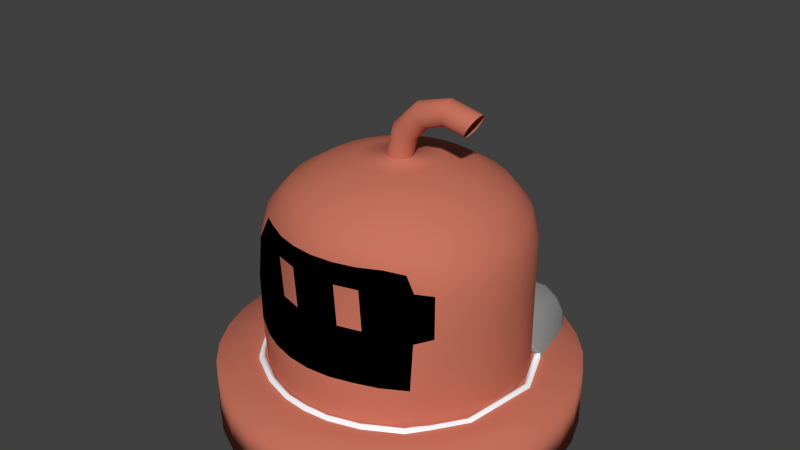 # Source: Tesla.blend  (saved by Blender 2.68.0; exported with 4.5.12 LTS)
import bpy
from mathutils import Matrix  # noqa: F401  (used for matrix-valued properties, if any)

bpy.ops.wm.read_factory_settings(use_empty=True)
scene = bpy.context.scene
scene.name = 'Scene'

# ---- collections
col_collection_1 = bpy.data.collections.new('Collection 1'); scene.collection.children.link(col_collection_1)
col_collection_3 = bpy.data.collections.new('Collection 3'); scene.collection.children.link(col_collection_3)

# ---- materials (node trees are filled in below, after node groups)
mat_material = bpy.data.materials.new('Material')
mat_material.alpha_threshold = 0.0
mat_material.use_transparent_shadow = False
mat_material.diffuse_color = (0.9519, 0.973, 1.0, 1.0)
mat_material.roughness = 0.5
mat_material.specular_intensity = 0.0
mat_material.line_color = (0.0, 0.0, 0.0, 1.0)
mat_material_001 = bpy.data.materials.new('Material.001')
mat_material_001.alpha_threshold = 0.0
mat_material_001.use_transparent_shadow = False
mat_material_001.diffuse_color = (0.2396, 0.2396, 0.2396, 1.0)
mat_material_001.roughness = 0.5
mat_material_001.specular_intensity = 1.0
mat_material_001.line_color = (0.0, 0.0, 0.0, 1.0)
mat_player1_003 = bpy.data.materials.new('Player1.003')
mat_player1_003.alpha_threshold = 0.0
mat_player1_003.use_transparent_shadow = False
mat_player1_003.diffuse_color = (0.5815, 0.1716, 0.1122, 1.0)
mat_player1_003.roughness = 0.5
mat_player1_003.specular_intensity = 0.3514
mat_player1_003.line_color = (0.0, 0.0, 0.0, 1.0)
mat_eye_inside = bpy.data.materials.new('Eye Inside')
mat_eye_inside.alpha_threshold = 0.0
mat_eye_inside.use_transparent_shadow = False
mat_eye_inside.diffuse_color = (0.0, 0.0, 0.0, 1.0)
mat_eye_inside.specular_color = (0.0, 0.0, 0.0)
mat_eye_inside.roughness = 0.5
mat_eye_inside.line_color = (0.0, 0.0, 0.0, 1.0)
mat_eye_outside = bpy.data.materials.new('Eye Outside')
mat_eye_outside.alpha_threshold = 0.0
mat_eye_outside.use_transparent_shadow = False
mat_eye_outside.diffuse_color = (1.0, 1.0, 1.0, 1.0)
mat_eye_outside.roughness = 0.5
mat_eye_outside.line_color = (0.0, 0.0, 0.0, 1.0)
mat_material_002 = bpy.data.materials.new('Material.002')
mat_material_002.alpha_threshold = 0.0
mat_material_002.use_transparent_shadow = False
mat_material_002.diffuse_color = (1.0, 0.7411, 0.0, 1.0)
mat_material_002.specular_color = (0.0, 1.0, 0.0)
mat_material_002.roughness = 0.5
mat_material_002.specular_intensity = 1.0
mat_material_002.line_color = (0.0, 0.0, 0.0, 1.0)

# ---- material node trees

# ---- world
world_world = bpy.data.worlds.new('World'); scene.world = world_world
world_world.color = (0.05088, 0.05088, 0.05088)
world_world.use_sun_shadow = False
world_world.sun_shadow_jitter_overblur = 0.0
world_world.cycles.sampling_method = 'MANUAL'
world_world.cycles.sample_map_resolution = 256

# ---- meshes
me_torus = bpy.data.meshes.new('Torus')
me_torus.from_pydata([(-1.442, 1.141, 1.769), (-1.426, 1.102, 1.873), (-1.386, 1.006, 1.916), (-1.346, 0.9102, 1.873), (-1.33, 0.8706, 1.769), (-1.346, 0.9102, 0.7196), (-1.386, 1.006, 0.6767), (-1.426, 1.102, 0.7196), (-1.68, 0.9824, 1.769), (-1.649, 0.9521, 1.873), (-1.576, 0.8789, 1.916), (-1.503, 0.8056, 1.873), (-1.472, 0.7753, 1.769), (-1.503, 0.7888, 0.7196), (-1.576, 0.862, 0.6767), (-1.649, 0.9352, 0.7196), (-1.838, 0.7449, 1.769), (-1.799, 0.7284, 1.873), (-1.703, 0.6888, 1.916), (-1.607, 0.6492, 1.873), (-1.568, 0.6328, 1.769), (-1.607, 0.6492, 1.042), (-1.984, 0.4629, 0.6767), (-2.08, 0.5026, 0.7196), (-1.894, 8.941e-08, 1.769), (-1.851, -8.941e-08, 1.873), (-1.748, -8.941e-08, 1.916), (-1.644, -8.941e-08, 1.873), (-1.601, -8.941e-08, 1.769), (-1.644, -0.01689, 0.7196), (-2.029, 0.0003917, 0.6767), (-2.132, 0.0003917, 0.7196), (0.0, 1.102, 1.042), (0.0, 1.006, 0.9994), (0.0, 0.9102, 1.042), (0.0, 0.8706, 1.769), (0.0, 0.9102, 1.873), (0.0, 1.006, 1.916), (0.0, 1.102, 1.873), (0.0, 1.141, 1.769), (-1.779, 0.4626, -2.162), (-1.874, 0.5022, -2.12), (-1.823, 4.154e-05, -2.162), (-1.927, 4.154e-05, -2.12), (-2.495, -0.0003883, -0.1506), (-2.392, -0.0003883, -0.1935), (-2.443, 0.5018, -0.1506), (-2.347, 0.4621, -0.1935), (-2.314, 0.0002582, -1.537), (-2.261, 0.5012, -1.537), (-2.166, 0.4616, -1.58), (-2.21, 0.0002582, -1.58), (-1.566, 0.4627, -2.361), (-1.635, 0.5023, -2.44), (-1.579, 0.0001462, -2.403), (-1.649, 0.0001462, -2.491), (-0.9529, 0.4625, -2.716), (-1.021, 0.5022, -2.796), (-0.9655, 1.312e-05, -2.759), (-1.036, 1.312e-05, -2.846), (-0.3978, 0.4626, -2.891), (-0.4661, 0.5022, -2.97), (-0.4105, 4.739e-05, -2.933), (-0.481, 4.739e-05, -3.02), (-0.0004585, 0.4621, -2.909), (-0.0002006, 0.5018, -3.014), (0.009559, -0.0004135, -2.95), (0.0003323, -0.0004135, -3.062)], [], [(0, 8, 9, 1), (1, 9, 10, 2), (2, 10, 11, 3), (3, 11, 12, 4), (4, 12, 13, 5), (5, 13, 14, 6), (6, 14, 15, 7), (7, 15, 8, 0), (8, 16, 17, 9), (9, 17, 18, 10), (10, 18, 19, 11), (11, 19, 20, 12), (12, 20, 21, 13), (13, 21, 22, 14), (14, 22, 23, 15), (15, 23, 16, 8), (16, 24, 25, 17), (17, 25, 26, 18), (18, 26, 27, 19), (19, 27, 28, 20), (20, 28, 29, 21), (21, 29, 30, 22), (51, 48, 43, 42), (23, 31, 24, 16), (2, 3, 36, 37), (1, 2, 37, 38), (6, 7, 32, 33), (5, 6, 33, 34), (0, 1, 38, 39), (4, 5, 34, 35), (7, 0, 39, 32), (3, 4, 35, 36), (42, 43, 55, 54), (48, 49, 41, 43), (49, 50, 40, 41), (50, 51, 42, 40), (30, 31, 44, 45), (31, 23, 46, 44), (23, 22, 47, 46), (22, 30, 45, 47), (45, 44, 48, 51), (44, 46, 49, 48), (46, 47, 50, 49), (47, 45, 51, 50), (55, 53, 57, 59), (41, 40, 52, 53), (43, 41, 53, 55), (40, 42, 54, 52), (58, 59, 63, 62), (52, 54, 58, 56), (54, 55, 59, 58), (53, 52, 56, 57), (60, 62, 66, 64), (57, 56, 60, 61), (59, 57, 61, 63), (56, 58, 62, 60), (64, 66, 67, 65), (62, 63, 67, 66), (61, 60, 64, 65), (63, 61, 65, 67)])
me_torus.polygons.foreach_set('use_smooth', [1, 1, 1, 1, 1, 1, 1, 1, 1, 1, 1, 1, 1, 1, 1, 1, 1, 1, 1, 1, 1, 1, 0, 1, 1, 1, 1, 1, 1, 1, 1, 1, 0, 1, 1, 1, 0, 1, 1, 1, 0, 1, 1, 1, 1, 1, 1, 1, 0, 1, 0, 1, 1, 1, 1, 1, 1, 0, 1, 1])
me_torus.polygons.foreach_set('material_index', [1, 1, 1, 1, 1, 0, 0, 1, 1, 1, 1, 1, 1, 0, 1, 1, 1, 1, 1, 1, 1, 0, 0, 1, 1, 1, 0, 0, 1, 1, 1, 1, 0, 0, 0, 0, 0, 0, 0, 0, 0, 0, 0, 0, 0, 0, 0, 0, 0, 0, 0, 0, 0, 0, 0, 0, 0, 0, 0, 0])
me_torus.materials.append(mat_material)
me_torus.materials.append(mat_material_001)
me_torus.use_remesh_preserve_volume = False
me_torus.use_remesh_preserve_attributes = False
me_torus.use_mirror_vertex_groups = False
me_torus.update()
me_cylinder = bpy.data.meshes.new('Cylinder')
me_cylinder.from_pydata([(-0.107, -0.009834, 3.006), (-0.107, 0.009993, 3.006), (-0.1033, 0.02948, 3.006), (-0.09614, 0.04796, 3.006), (-0.08569, 0.06481, 3.006), (-0.07232, 0.07946, 3.006), (-0.05649, 0.09139, 3.006), (-0.03874, 0.1002, 3.006), (-0.01966, 0.1056, 3.006), (8.011e-05, 0.1074, 3.006), (0.01982, 0.1056, 3.006), (0.03889, 0.1002, 3.006), (0.05663, 0.09131, 3.006), (0.07244, 0.07935, 3.006), (0.08579, 0.06469, 3.006), (0.09622, 0.04782, 3.006), (0.1034, 0.02933, 3.006), (0.107, 0.009835, 3.006), (0.107, -0.009992, 3.006), (0.1033, -0.02948, 3.006), (0.09614, -0.04796, 3.006), (0.08569, -0.06481, 3.006), (0.07233, -0.07945, 3.006), (0.05649, -0.09139, 3.006), (0.03874, -0.1002, 3.006), (0.01966, -0.1056, 3.006), (-7.918e-05, -0.1074, 3.006), (-0.01982, -0.1056, 3.006), (-0.03889, -0.1002, 3.006), (-0.05663, -0.09131, 3.006), (-0.07244, -0.07935, 3.006), (-0.08579, -0.06468, 3.006), (-0.09621, -0.04782, 3.006), (-0.1034, -0.02933, 3.006), (-0.0351, -0.003786, 3.407), (-0.03526, 0.01576, 3.406), (-0.0323, 0.03491, 3.402), (-0.02632, 0.05302, 3.395), (-0.01752, 0.06947, 3.386), (-0.006209, 0.0837, 3.375), (0.007234, 0.09523, 3.362), (0.02235, 0.1037, 3.348), (0.03862, 0.1087, 3.334), (0.0555, 0.1102, 3.319), (0.07241, 0.1081, 3.304), (0.08877, 0.1024, 3.29), (0.104, 0.09345, 3.277), (0.1177, 0.08142, 3.266), (0.1292, 0.06677, 3.257), (0.1383, 0.04999, 3.25), (0.1445, 0.03165, 3.246), (0.1478, 0.01238, 3.245), (0.148, -0.007163, 3.246), (0.145, -0.02632, 3.25), (0.139, -0.04443, 3.257), (0.1302, -0.06088, 3.266), (0.1189, -0.07511, 3.277), (0.1055, -0.08664, 3.29), (0.09036, -0.09507, 3.304), (0.07409, -0.1001, 3.319), (0.05721, -0.1016, 3.334), (0.0403, -0.09949, 3.348), (0.02394, -0.09384, 3.362), (0.008687, -0.08485, 3.375), (-0.004946, -0.07283, 3.386), (-0.01649, -0.05817, 3.395), (-0.02556, -0.04139, 3.402), (-0.03183, -0.02305, 3.406), (0.1582, 0.0133, 3.704), (0.1574, 0.03278, 3.702), (0.1584, 0.05176, 3.695), (0.1612, 0.06959, 3.683), (0.1657, 0.08566, 3.668), (0.1717, 0.09943, 3.648), (0.1791, 0.1104, 3.626), (0.1876, 0.1183, 3.602), (0.1968, 0.1227, 3.577), (0.2066, 0.1236, 3.551), (0.2165, 0.1208, 3.525), (0.2262, 0.1146, 3.501), (0.2354, 0.1051, 3.479), (0.2437, 0.09256, 3.46), (0.251, 0.07753, 3.444), (0.2568, 0.06047, 3.433), (0.2612, 0.04196, 3.426), (0.2638, 0.02263, 3.423), (0.2646, 0.003145, 3.426), (0.2636, -0.01584, 3.433), (0.2608, -0.03367, 3.444), (0.2563, -0.04974, 3.46), (0.2503, -0.0635, 3.479), (0.2429, -0.0745, 3.501), (0.2344, -0.08234, 3.525), (0.2251, -0.08677, 3.551), (0.2154, -0.08763, 3.577), (0.2055, -0.08489, 3.602), (0.1958, -0.07866, 3.626), (0.1866, -0.06913, 3.648), (0.1782, -0.05664, 3.668), (0.171, -0.0416, 3.683), (0.1651, -0.02454, 3.695), (0.1608, -0.00603, 3.702), (0.4222, 0.03663, 3.813), (0.4205, 0.05604, 3.81), (0.4188, 0.07478, 3.802), (0.4173, 0.09223, 3.789), (0.4159, 0.1078, 3.771), (0.4148, 0.1209, 3.749), (0.4138, 0.1312, 3.723), (0.4132, 0.1382, 3.695), (0.4129, 0.1418, 3.666), (0.4129, 0.1418, 3.636), (0.4132, 0.1382, 3.606), (0.4138, 0.1312, 3.578), (0.4148, 0.1209, 3.553), (0.4159, 0.1078, 3.531), (0.4173, 0.09223, 3.513), (0.4188, 0.07478, 3.499), (0.4205, 0.05604, 3.491), (0.4222, 0.03663, 3.488), (0.4239, 0.01722, 3.491), (0.4256, -0.00152, 3.499), (0.4271, -0.01897, 3.513), (0.4285, -0.03452, 3.531), (0.4296, -0.04765, 3.553), (0.4306, -0.05791, 3.578), (0.4312, -0.06495, 3.606), (0.4315, -0.06853, 3.636), (0.4315, -0.06853, 3.666), (0.4312, -0.06495, 3.695), (0.4306, -0.05791, 3.723), (0.4296, -0.04765, 3.749), (0.4285, -0.03452, 3.771), (0.4271, -0.01897, 3.789), (0.4256, -0.00152, 3.802), (0.4239, 0.01722, 3.81), (0.6862, 0.05996, 3.704), (0.6836, 0.07929, 3.702), (0.6793, 0.0978, 3.695), (0.6734, 0.1149, 3.683), (0.6662, 0.1299, 3.668), (0.6578, 0.1424, 3.648), (0.6486, 0.1519, 3.626), (0.6389, 0.1582, 3.602), (0.629, 0.1609, 3.577), (0.6193, 0.16, 3.551), (0.61, 0.1556, 3.525), (0.6015, 0.1478, 3.501), (0.5941, 0.1368, 3.479), (0.5881, 0.123, 3.46), (0.5836, 0.1069, 3.444), (0.5808, 0.0891, 3.433), (0.5798, 0.07012, 3.426), (0.5806, 0.05063, 3.423), (0.5832, 0.0313, 3.426), (0.5876, 0.0128, 3.433), (0.5934, -0.004267, 3.444), (0.6007, -0.0193, 3.46), (0.609, -0.03179, 3.479), (0.6182, -0.04132, 3.501), (0.6279, -0.04756, 3.525), (0.6378, -0.05029, 3.551), (0.6476, -0.04943, 3.577), (0.6568, -0.045, 3.602), (0.6653, -0.03716, 3.626), (0.6727, -0.02617, 3.648), (0.6787, -0.0124, 3.668), (0.6832, 0.003669, 3.683), (0.686, 0.0215, 3.695), (0.687, 0.04048, 3.702), (0.0, 1.487, -0.37), (0.0, 1.487, 0.37), (0.2733, 1.462, -0.37), (0.2733, 1.462, 0.37), (0.5372, 1.387, -0.37), (0.5372, 1.387, 0.37), (0.7829, 1.264, -0.37), (0.7829, 1.264, 0.37), (1.002, 1.099, -0.37), (1.002, 1.099, 0.37), (1.187, 0.8962, -0.37), (1.187, 0.8962, 0.37), (1.331, 0.6629, -0.37), (1.331, 0.6629, 0.37), (1.43, 0.407, -0.37), (1.43, 0.407, 0.37), (1.481, 0.1372, -0.37), (1.481, 0.1372, 0.37), (1.481, -0.1372, -0.37), (1.481, -0.1372, 0.37), (1.43, -0.407, -0.37), (1.43, -0.407, 0.37), (1.331, -0.6629, -0.37), (1.331, -0.6629, 0.37), (1.187, -0.8962, -0.37), (1.187, -0.8962, 0.37), (1.002, -1.099, -0.37), (1.002, -1.099, 0.37), (0.7829, -1.264, -0.37), (0.7829, -1.264, 0.37), (0.5372, -1.387, -0.37), (0.5372, -1.387, 0.37), (0.2733, -1.462, -0.37), (0.2733, -1.462, 0.37), (-8.392e-07, -1.487, -0.37), (-8.392e-07, -1.487, 0.37), (-0.2733, -1.462, -0.37), (-0.2733, -1.462, 0.37), (-0.5372, -1.387, -0.37), (-0.5372, -1.387, 0.37), (-0.7829, -1.264, -0.37), (-0.7829, -1.264, 0.37), (-1.002, -1.099, -0.37), (-1.002, -1.099, 0.37), (-1.187, -0.8962, -0.37), (-1.187, -0.8962, 0.37), (-1.331, -0.6629, -0.37), (-1.331, -0.6629, 0.37), (-1.43, -0.407, -0.37), (-1.43, -0.407, 0.37), (-1.481, -0.1372, -0.37), (-1.481, -0.1372, 0.37), (-1.481, 0.1372, -0.37), (-1.481, 0.1372, 0.37), (-1.43, 0.407, -0.37), (-1.43, 0.407, 0.37), (-1.331, 0.6629, -0.37), (-1.331, 0.6629, 0.37), (-1.187, 0.8962, -0.37), (-1.187, 0.8962, 0.37), (-1.002, 1.099, -0.37), (-1.002, 1.099, 0.37), (-0.7829, 1.264, -0.37), (-0.7829, 1.264, 0.37), (-0.5372, 1.387, -0.37), (-0.5372, 1.387, 0.37), (-0.2733, 1.462, -0.37), (-0.2733, 1.462, 0.37), (4.443e-08, 1.071, 0.37), (0.1967, 1.052, 0.37), (0.3868, 0.9984, 0.37), (0.5636, 0.9103, 0.37), (0.7213, 0.7913, 0.37), (0.8544, 0.6452, 0.37), (0.9584, 0.4773, 0.37), (1.03, 0.293, 0.37), (1.066, 0.09879, 0.37), (1.066, -0.09879, 0.37), (1.03, -0.293, 0.37), (0.9584, -0.4773, 0.37), (0.8544, -0.6452, 0.37), (0.7213, -0.7913, 0.37), (0.5636, -0.9103, 0.37), (0.3868, -0.9984, 0.37), (0.1967, -1.052, 0.37), (-5.597e-07, -1.071, 0.37), (-0.1967, -1.052, 0.37), (-0.3868, -0.9984, 0.37), (-0.5637, -0.9103, 0.37), (-0.7213, -0.7913, 0.37), (-0.8544, -0.6452, 0.37), (-0.9584, -0.4772, 0.37), (-1.03, -0.293, 0.37), (-1.066, -0.09879, 0.37), (-1.066, 0.09879, 0.37), (-1.03, 0.293, 0.37), (-0.9584, 0.4773, 0.37), (-0.8544, 0.6452, 0.37), (-0.7213, 0.7913, 0.37), (-0.5636, 0.9103, 0.37), (-0.3868, 0.9984, 0.37), (-0.1967, 1.052, 0.37), (4.443e-08, 1.071, 2.051), (0.1967, 1.052, 2.051), (0.3868, 0.9984, 2.051), (0.5636, 0.9103, 2.051), (0.7213, 0.7913, 2.051), (0.8544, 0.6452, 2.051), (0.9584, 0.4773, 2.051), (1.03, 0.293, 2.051), (1.066, 0.09879, 2.051), (1.066, -0.09879, 2.051), (1.03, -0.293, 2.051), (0.9584, -0.4773, 2.051), (0.8544, -0.6452, 2.051), (0.7213, -0.7123, 2.051), (0.5636, -0.8314, 2.051), (0.3868, -0.9194, 2.051), (0.1967, -0.9735, 2.051), (-5.597e-07, -0.9917, 2.051), (-0.1967, -0.9735, 2.051), (-0.3868, -0.9194, 2.051), (-0.5636, -0.8314, 2.051), (-0.7213, -0.7913, 2.051), (-0.8544, -0.6452, 2.051), (-0.9584, -0.4772, 2.051), (-1.03, -0.293, 2.051), (-1.066, -0.09879, 2.051), (-1.066, 0.09879, 2.051), (-1.03, 0.293, 2.051), (-0.9584, 0.4773, 2.051), (-0.8544, 0.6452, 2.051), (-0.7213, 0.7913, 2.051), (-0.5636, 0.9103, 2.051), (-0.3868, 0.9984, 2.051), (-0.1967, 1.052, 2.051), (-0.6244, -0.05739, 2.84), (-0.8594, -0.079, 2.625), (-1.01, -0.09287, 2.353), (-0.6243, 0.05832, 2.84), (-0.8593, 0.08027, 2.625), (-1.01, 0.09436, 2.353), (-0.603, 0.172, 2.84), (-0.8299, 0.2368, 2.625), (-0.9757, 0.2784, 2.353), (-0.5611, 0.2799, 2.84), (-0.7723, 0.3853, 2.625), (-0.9079, 0.4529, 2.353), (-0.5001, 0.3783, 2.84), (-0.6884, 0.5206, 2.625), (-0.8092, 0.612, 2.353), (-0.4221, 0.4637, 2.84), (-0.581, 0.6382, 2.625), (-0.683, 0.7503, 2.353), (-0.3297, 0.5334, 2.84), (-0.4538, 0.7341, 2.625), (-0.5335, 0.863, 2.353), (-0.2261, 0.5849, 2.84), (-0.3112, 0.805, 2.625), (-0.3658, 0.9463, 2.353), (-0.1148, 0.6165, 2.84), (-0.158, 0.8485, 2.625), (-0.1857, 0.9975, 2.353), (0.0004653, 0.6271, 2.84), (0.0006403, 0.8631, 2.625), (0.0007526, 1.015, 2.353), (0.1157, 0.6163, 2.84), (0.1592, 0.8482, 2.625), (0.1872, 0.9972, 2.353), (0.227, 0.5845, 2.84), (0.3124, 0.8045, 2.625), (0.3672, 0.9458, 2.353), (0.3305, 0.5329, 2.84), (0.4549, 0.7335, 2.625), (0.5348, 0.8622, 2.353), (0.4228, 0.4631, 2.84), (0.5819, 0.6374, 2.625), (0.6841, 0.7493, 2.353), (0.5007, 0.3775, 2.84), (0.6891, 0.5196, 2.625), (0.8101, 0.6108, 2.353), (0.5615, 0.2791, 2.84), (0.7729, 0.3841, 2.625), (0.9086, 0.4516, 2.353), (0.6032, 0.1712, 2.84), (0.8303, 0.2356, 2.625), (0.9761, 0.2769, 2.353), (0.6244, 0.05739, 2.84), (0.8594, 0.079, 2.625), (1.01, 0.09287, 2.353), (0.6243, -0.05832, 2.84), (0.8593, -0.08027, 2.625), (1.01, -0.09436, 2.353), (0.603, -0.172, 2.84), (0.8299, -0.2368, 2.625), (0.9757, -0.2784, 2.353), (0.5611, -0.2799, 2.84), (0.7723, -0.3853, 2.625), (0.9079, -0.4529, 2.353), (0.5001, -0.3783, 2.84), (0.6884, -0.5206, 2.625), (0.8092, -0.612, 2.353), (0.4221, -0.4637, 2.84), (0.581, -0.6382, 2.625), (0.683, -0.7503, 2.284), (0.3297, -0.5334, 2.84), (0.4538, -0.7341, 2.625), (0.5335, -0.8335, 2.321), (0.2261, -0.5849, 2.84), (0.3112, -0.805, 2.625), (0.3658, -0.9168, 2.321), (0.1148, -0.6165, 2.84), (0.158, -0.8485, 2.625), (0.1857, -0.9679, 2.321), (-0.0004645, -0.627, 2.84), (-0.0006395, -0.8631, 2.625), (-0.0007518, -0.985, 2.321), (-0.1157, -0.6163, 2.84), (-0.1592, -0.8482, 2.625), (-0.1872, -0.9676, 2.321), (-0.2269, -0.5845, 2.84), (-0.3124, -0.8045, 2.625), (-0.3672, -0.9163, 2.321), (-0.3305, -0.5329, 2.84), (-0.4549, -0.7335, 2.625), (-0.5348, -0.8327, 2.321), (-0.4228, -0.4631, 2.84), (-0.5819, -0.6374, 2.625), (-0.6681, -0.7493, 2.306), (-0.5007, -0.3775, 2.84), (-0.6891, -0.5196, 2.625), (-0.8101, -0.6108, 2.353), (-0.5615, -0.2791, 2.84), (-0.7729, -0.3841, 2.625), (-0.9086, -0.4516, 2.353), (-0.6032, -0.1712, 2.84), (-0.8303, -0.2356, 2.625), (-0.9761, -0.2769, 2.353), (-0.5637, -0.9103, 0.8968), (-0.7524, -0.7913, 0.9325), (0.3868, 0.9984, 0.9206), (0.5636, 0.9103, 0.9206), (-1.066, -0.09879, 0.9206), (-1.066, 0.09879, 0.9206), (1.03, 0.293, 0.9206), (1.066, 0.09879, 0.9206), (-0.7213, 0.7913, 0.9206), (-0.5636, 0.9103, 0.9206), (0.8544, -0.6452, 0.9206), (0.7529, -0.7913, 0.8878), (-5.597e-07, -1.071, 0.9206), (-0.1967, -1.052, 0.9206), (-0.8544, -0.6452, 0.9206), (-0.9584, -0.4772, 0.9206), (0.7213, 0.7913, 0.9206), (0.8544, 0.6452, 0.9206), (-1.025, 0.3014, 0.996), (-0.9584, 0.4773, 0.9206), (1.066, -0.09879, 0.9206), (1.03, -0.293, 0.9206), (-0.3868, 0.9984, 0.9206), (-0.1967, 1.052, 0.9206), (0.5636, -0.9103, 0.8967), (0.3868, -0.9984, 0.9206), (-0.3868, -0.9984, 0.9206), (0.1967, 1.052, 0.9206), (-1.03, -0.293, 0.9206), (0.9584, 0.4773, 0.9206), (-0.8544, 0.6452, 0.9206), (0.9584, -0.4773, 0.9206), (0.1967, -1.052, 0.9206), (4.443e-08, 1.071, 0.9206), (-0.5637, -0.8048, 1.513), (0.3868, 0.9984, 1.513), (-1.066, -0.09879, 1.513), (1.03, 0.293, 1.513), (-0.7213, 0.7913, 1.513), (0.8544, -0.6452, 1.513), (-5.597e-07, -0.9652, 1.513), (-0.8544, -0.6452, 1.513), (0.7213, 0.7913, 1.513), (-1.03, 0.293, 1.513), (1.066, -0.09879, 1.513), (-0.3868, 0.9984, 1.513), (0.5636, -0.8048, 1.513), (-0.3868, -0.8929, 1.513), (0.1967, 1.052, 1.513), (-1.03, -0.293, 1.513), (0.9584, 0.4773, 1.513), (-0.8544, 0.6452, 1.513), (0.9584, -0.4773, 1.513), (0.1967, -0.9469, 1.513), (4.443e-08, 1.071, 1.513), (-0.7601, -0.7913, 1.513), (0.5636, 0.9103, 1.513), (-1.066, 0.09879, 1.513), (1.066, 0.09879, 1.513), (-0.5636, 0.9103, 1.513), (0.7795, -0.7913, 1.513), (-0.1967, -0.9469, 1.513), (-0.9584, -0.4772, 1.513), (0.8544, 0.6452, 1.513), (-0.9584, 0.4773, 1.513), (1.03, -0.293, 1.513), (-0.1967, 1.052, 1.513), (0.3868, -0.8929, 1.513), (-0.3303, 0.03086, 2.977), (-0.319, 0.09103, 2.977), (-0.2969, 0.1481, 2.977), (-0.2646, 0.2001, 2.977), (-0.2233, 0.2453, 2.977), (-0.1744, 0.2822, 2.977), (-0.1196, 0.3094, 2.977), (-0.06072, 0.3262, 2.977), (0.0002464, 0.3318, 2.977), (0.0612, 0.3261, 2.977), (0.1201, 0.3093, 2.977), (0.1749, 0.2819, 2.977), (0.2237, 0.245, 2.977), (0.2649, 0.1997, 2.977), (0.2971, 0.1477, 2.977), (0.3192, 0.09055, 2.977), (0.3304, 0.03037, 2.977), (0.3303, -0.03086, 2.977), (0.319, -0.09103, 2.977), (0.2969, -0.1481, 2.977), (0.2646, -0.2001, 2.977), (0.2233, -0.2453, 2.977), (0.1744, -0.2822, 2.977), (0.1196, -0.3094, 2.977), (0.06072, -0.3262, 2.977), (-0.0002455, -0.3318, 2.977), (-0.0612, -0.3261, 2.977), (-0.1201, -0.3093, 2.977), (-0.1749, -0.2819, 2.977), (-0.2237, -0.245, 2.977), (-0.2649, -0.1997, 2.977), (-0.2971, -0.1477, 2.977), (-0.3192, -0.09055, 2.977), (-0.3304, -0.03037, 2.977), (4.244e-08, 1.089, 0.37), (0.2002, 1.071, 0.37), (0.3935, 1.016, 0.37), (0.5735, 0.9262, 0.37), (0.7339, 0.8051, 0.37), (0.8693, 0.6565, 0.37), (0.9752, 0.4856, 0.37), (1.048, 0.2981, 0.37), (1.085, 0.1005, 0.37), (1.085, -0.1005, 0.37), (1.048, -0.2981, 0.37), (0.9752, -0.4856, 0.37), (0.8693, -0.6565, 0.37), (0.7339, -0.8051, 0.37), (0.5735, -0.9262, 0.37), (0.3935, -1.016, 0.37), (0.2002, -1.071, 0.37), (-5.723e-07, -1.089, 0.37), (-0.2002, -1.071, 0.37), (-0.3935, -1.016, 0.37), (-0.5735, -0.9262, 0.37), (-0.7339, -0.8051, 0.37), (-0.8693, -0.6565, 0.37), (-0.9752, -0.4856, 0.37), (-1.048, -0.2981, 0.37), (-1.085, -0.1005, 0.37), (-1.085, 0.1005, 0.37), (-1.048, 0.2981, 0.37), (-0.9752, 0.4856, 0.37), (-0.8693, 0.6565, 0.37), (-0.7339, 0.8051, 0.37), (-0.5735, 0.9262, 0.37), (-0.3935, 1.016, 0.37), (-0.2002, 1.071, 0.37), (-0.7221, -0.7913, 0.3841), (0.5636, 0.9103, 0.3838), (-1.066, 0.09879, 0.3838), (1.066, 0.09879, 0.3838), (-0.5636, 0.9103, 0.3838), (0.7221, -0.7913, 0.383), (-0.1967, -1.052, 0.3838), (-0.9584, -0.4772, 0.3838), (0.8544, 0.6452, 0.3838), (-0.9584, 0.4773, 0.3838), (1.03, -0.293, 0.3838), (-0.1967, 1.052, 0.3838), (0.3868, -0.9984, 0.3838), (-0.5637, -0.9103, 0.3832), (0.3868, 0.9984, 0.3838), (-1.066, -0.09879, 0.3838), (1.03, 0.293, 0.3838), (-0.7213, 0.7913, 0.3838), (0.8544, -0.6452, 0.3838), (-5.597e-07, -1.071, 0.3838), (-0.8544, -0.6452, 0.3838), (0.7213, 0.7913, 0.3838), (-1.03, 0.293, 0.3838), (1.066, -0.09879, 0.3838), (-0.3868, 0.9984, 0.3838), (0.5636, -0.9103, 0.3832), (-0.3868, -0.9984, 0.3838), (0.1967, 1.052, 0.3838), (-1.03, -0.293, 0.3838), (0.9584, 0.4773, 0.3838), (-0.8544, 0.6452, 0.3838), (0.9584, -0.4773, 0.3838), (0.1967, -1.052, 0.3838), (4.443e-08, 1.071, 0.3838), (0.0859, 0.06469, 3.007), (0.09632, 0.04783, 3.007), (-0.03858, 0.1002, 3.007), (0.08581, -0.0648, 3.007), (0.07245, -0.07944, 3.007), (0.09625, -0.04795, 3.007), (0.05662, -0.09138, 3.007), (-0.1032, -0.02931, 3.007), (0.1071, -0.009985, 3.007), (0.0198, -0.1056, 3.007), (0.03902, 0.1002, 3.007), (0.01996, 0.1056, 3.007), (0.1071, 0.009841, 3.007), (6.792e-05, -0.1074, 3.007), (0.03887, -0.1002, 3.007), (0.1034, -0.02947, 3.007), (0.1035, 0.02933, 3.007), (-0.07215, 0.07947, 3.007), (0.0002224, 0.1075, 3.007), (0.07256, 0.07935, 3.007), (0.05675, 0.09131, 3.007), (-0.05633, 0.0914, 3.007), (-0.01951, 0.1056, 3.007), (-0.1068, -0.009818, 3.007), (-0.1068, 0.01001, 3.007), (-0.1031, 0.02949, 3.007), (-0.09596, 0.04798, 3.007), (-0.08552, 0.06483, 3.007), (-0.05646, -0.09129, 3.007), (-0.03873, -0.1001, 3.007), (-0.01967, -0.1056, 3.007), (-0.08561, -0.06467, 3.007), (-0.07227, -0.07933, 3.007), (-0.09603, -0.0478, 3.007)], [], [(602, 35, 36, 603), (603, 36, 37, 604), (604, 37, 38, 605), (605, 38, 39, 595), (595, 39, 40, 599), (599, 40, 41, 580), (580, 41, 42, 600), (600, 42, 43, 596), (596, 43, 44, 589), (589, 44, 45, 588), (588, 45, 46, 598), (598, 46, 47, 597), (597, 47, 48, 578), (578, 48, 49, 579), (579, 49, 50, 594), (594, 50, 51, 590), (590, 51, 52, 586), (586, 52, 53, 593), (593, 53, 54, 583), (583, 54, 55, 581), (581, 55, 56, 582), (582, 56, 57, 584), (584, 57, 58, 592), (592, 58, 59, 587), (587, 59, 60, 591), (591, 60, 61, 608), (608, 61, 62, 607), (607, 62, 63, 606), (606, 63, 64, 610), (610, 64, 65, 609), (609, 65, 66, 611), (611, 66, 67, 585), (601, 585, 67, 34), (34, 68, 69, 35), (35, 69, 70, 36), (36, 70, 71, 37), (37, 71, 72, 38), (38, 72, 73, 39), (39, 73, 74, 40), (40, 74, 75, 41), (41, 75, 76, 42), (42, 76, 77, 43), (43, 77, 78, 44), (44, 78, 79, 45), (45, 79, 80, 46), (46, 80, 81, 47), (47, 81, 82, 48), (48, 82, 83, 49), (49, 83, 84, 50), (50, 84, 85, 51), (51, 85, 86, 52), (52, 86, 87, 53), (53, 87, 88, 54), (54, 88, 89, 55), (55, 89, 90, 56), (56, 90, 91, 57), (57, 91, 92, 58), (58, 92, 93, 59), (59, 93, 94, 60), (60, 94, 95, 61), (61, 95, 96, 62), (62, 96, 97, 63), (63, 97, 98, 64), (64, 98, 99, 65), (65, 99, 100, 66), (66, 100, 101, 67), (67, 101, 68, 34), (68, 102, 103, 69), (69, 103, 104, 70), (70, 104, 105, 71), (71, 105, 106, 72), (72, 106, 107, 73), (73, 107, 108, 74), (74, 108, 109, 75), (75, 109, 110, 76), (76, 110, 111, 77), (77, 111, 112, 78), (78, 112, 113, 79), (79, 113, 114, 80), (80, 114, 115, 81), (81, 115, 116, 82), (82, 116, 117, 83), (83, 117, 118, 84), (84, 118, 119, 85), (85, 119, 120, 86), (86, 120, 121, 87), (87, 121, 122, 88), (88, 122, 123, 89), (89, 123, 124, 90), (90, 124, 125, 91), (91, 125, 126, 92), (92, 126, 127, 93), (93, 127, 128, 94), (94, 128, 129, 95), (95, 129, 130, 96), (96, 130, 131, 97), (97, 131, 132, 98), (98, 132, 133, 99), (99, 133, 134, 100), (100, 134, 135, 101), (101, 135, 102, 68), (102, 136, 137, 103), (103, 137, 138, 104), (104, 138, 139, 105), (105, 139, 140, 106), (106, 140, 141, 107), (107, 141, 142, 108), (108, 142, 143, 109), (109, 143, 144, 110), (110, 144, 145, 111), (111, 145, 146, 112), (112, 146, 147, 113), (113, 147, 148, 114), (114, 148, 149, 115), (115, 149, 150, 116), (116, 150, 151, 117), (117, 151, 152, 118), (118, 152, 153, 119), (119, 153, 154, 120), (120, 154, 155, 121), (121, 155, 156, 122), (122, 156, 157, 123), (123, 157, 158, 124), (124, 158, 159, 125), (125, 159, 160, 126), (126, 160, 161, 127), (127, 161, 162, 128), (128, 162, 163, 129), (129, 163, 164, 130), (130, 164, 165, 131), (131, 165, 166, 132), (132, 166, 167, 133), (133, 167, 168, 134), (134, 168, 169, 135), (135, 169, 136, 102), (170, 171, 173, 172), (172, 173, 175, 174), (174, 175, 177, 176), (176, 177, 179, 178), (178, 179, 181, 180), (180, 181, 183, 182), (182, 183, 185, 184), (184, 185, 187, 186), (186, 187, 189, 188), (188, 189, 191, 190), (190, 191, 193, 192), (192, 193, 195, 194), (194, 195, 197, 196), (196, 197, 199, 198), (198, 199, 201, 200), (200, 201, 203, 202), (202, 203, 205, 204), (204, 205, 207, 206), (206, 207, 209, 208), (208, 209, 211, 210), (210, 211, 213, 212), (212, 213, 215, 214), (214, 215, 217, 216), (216, 217, 219, 218), (218, 219, 221, 220), (220, 221, 223, 222), (222, 223, 225, 224), (224, 225, 227, 226), (226, 227, 229, 228), (228, 229, 231, 230), (230, 231, 233, 232), (232, 233, 235, 234), (511, 510, 238, 239), (236, 237, 171, 170), (234, 235, 237, 236), (170, 172, 174, 176, 178, 180, 182, 184, 186, 188, 190, 192, 194, 196, 198, 200, 202, 204, 206, 208, 210, 212, 214, 216, 218, 220, 222, 224, 226, 228, 230, 232, 234, 236), (512, 511, 239, 240), (513, 512, 240, 241), (514, 513, 241, 242), (515, 514, 242, 243), (516, 515, 243, 244), (517, 516, 244, 245), (518, 517, 245, 246), (519, 518, 246, 247), (520, 519, 247, 248), (521, 520, 248, 249), (522, 521, 249, 250), (523, 522, 250, 251), (524, 523, 251, 252), (525, 524, 252, 253), (526, 525, 253, 254), (527, 526, 254, 255), (528, 527, 255, 256), (529, 528, 256, 257), (530, 529, 257, 258), (531, 530, 258, 259), (532, 531, 259, 260), (533, 532, 260, 261), (534, 533, 261, 262), (535, 534, 262, 263), (536, 535, 263, 264), (537, 536, 264, 265), (538, 537, 265, 266), (539, 538, 266, 267), (540, 539, 267, 268), (541, 540, 268, 269), (542, 541, 269, 270), (543, 542, 270, 271), (510, 543, 271, 238), (463, 442, 292, 293), (464, 443, 274, 275), (465, 444, 297, 298), (466, 445, 279, 280), (467, 446, 302, 303), (468, 447, 284, 285), (469, 448, 289, 290), (470, 449, 294, 295), (471, 450, 276, 277), (472, 451, 299, 300), (473, 452, 281, 282), (474, 453, 304, 305), (475, 454, 286, 287), (442, 455, 291, 292), (443, 456, 273, 274), (444, 457, 296, 297), (445, 458, 278, 279), (446, 459, 301, 302), (447, 460, 283, 284), (448, 461, 288, 289), (449, 463, 293, 294), (450, 464, 275, 276), (451, 465, 298, 299), (452, 466, 280, 281), (453, 467, 303, 304), (454, 468, 285, 286), (455, 469, 290, 291), (456, 462, 272, 273), (457, 470, 295, 296), (458, 471, 277, 278), (459, 472, 300, 301), (460, 473, 282, 283), (462, 474, 305, 272), (461, 475, 287, 288), (297, 308, 311, 298), (307, 306, 309, 310), (308, 307, 310, 311), (509, 0, 1, 476), (310, 309, 312, 313), (311, 310, 313, 314), (299, 314, 317, 300), (477, 2, 3, 478), (313, 312, 315, 316), (314, 313, 316, 317), (316, 315, 318, 319), (317, 316, 319, 320), (302, 323, 326, 303), (478, 3, 4, 479), (479, 4, 5, 480), (319, 318, 321, 322), (320, 319, 322, 323), (301, 320, 323, 302), (323, 322, 325, 326), (300, 317, 320, 301), (480, 5, 6, 481), (322, 321, 324, 325), (481, 6, 7, 482), (325, 324, 327, 328), (326, 325, 328, 329), (303, 326, 329, 304), (304, 329, 332, 305), (482, 7, 8, 483), (328, 327, 330, 331), (329, 328, 331, 332), (331, 330, 333, 334), (332, 331, 334, 335), (483, 8, 9, 484), (484, 9, 10, 485), (334, 333, 336, 337), (335, 334, 337, 338), (272, 335, 338, 273), (338, 337, 340, 341), (273, 338, 341, 274), (485, 10, 11, 486), (337, 336, 339, 340), (486, 11, 12, 487), (340, 339, 342, 343), (341, 340, 343, 344), (274, 341, 344, 275), (275, 344, 347, 276), (487, 12, 13, 488), (343, 342, 345, 346), (344, 343, 346, 347), (488, 13, 14, 489), (346, 345, 348, 349), (347, 346, 349, 350), (276, 347, 350, 277), (489, 14, 15, 490), (349, 348, 351, 352), (350, 349, 352, 353), (277, 350, 353, 278), (353, 352, 355, 356), (278, 353, 356, 279), (490, 15, 16, 491), (352, 351, 354, 355), (491, 16, 17, 492), (355, 354, 357, 358), (356, 355, 358, 359), (279, 356, 359, 280), (280, 359, 362, 281), (492, 17, 18, 493), (358, 357, 360, 361), (359, 358, 361, 362), (493, 18, 19, 494), (361, 360, 363, 364), (362, 361, 364, 365), (281, 362, 365, 282), (494, 19, 20, 495), (364, 363, 366, 367), (365, 364, 367, 368), (282, 365, 368, 283), (367, 366, 369, 370), (368, 367, 370, 371), (283, 368, 371, 284), (495, 20, 21, 496), (496, 21, 22, 497), (370, 369, 372, 373), (371, 370, 373, 374), (284, 371, 374, 285), (285, 374, 377, 286), (497, 22, 23, 498), (373, 372, 375, 376), (374, 373, 376, 377), (498, 23, 24, 499), (376, 375, 378, 379), (377, 376, 379, 380), (286, 377, 380, 287), (499, 24, 25, 500), (379, 378, 381, 382), (380, 379, 382, 383), (382, 381, 384, 385), (383, 382, 385, 386), (288, 383, 386, 289), (500, 25, 26, 501), (501, 26, 27, 502), (385, 384, 387, 388), (386, 385, 388, 389), (289, 386, 389, 290), (389, 388, 391, 392), (290, 389, 392, 291), (388, 387, 390, 391), (503, 28, 29, 504), (391, 390, 393, 394), (392, 391, 394, 395), (291, 392, 395, 292), (504, 29, 30, 505), (394, 393, 396, 397), (395, 394, 397, 398), (292, 395, 398, 293), (397, 396, 399, 400), (398, 397, 400, 401), (293, 398, 401, 294), (505, 30, 31, 506), (506, 31, 32, 507), (400, 399, 402, 403), (401, 400, 403, 404), (294, 401, 404, 295), (404, 403, 406, 407), (295, 404, 407, 296), (507, 32, 33, 508), (403, 402, 405, 406), (476, 1, 2, 477), (508, 33, 0, 509), (406, 405, 306, 307), (407, 406, 307, 308), (298, 311, 314, 299), (287, 380, 383, 288), (296, 407, 308, 297), (305, 332, 335, 272), (544, 557, 408, 409), (545, 558, 410, 411), (546, 559, 412, 413), (547, 560, 414, 415), (548, 561, 416, 417), (549, 562, 418, 419), (550, 563, 420, 421), (551, 564, 422, 423), (552, 565, 424, 425), (553, 566, 426, 427), (554, 567, 428, 429), (555, 568, 430, 431), (556, 569, 432, 433), (557, 570, 434, 408), (558, 571, 435, 410), (559, 572, 436, 412), (560, 573, 437, 414), (561, 574, 438, 416), (562, 575, 439, 418), (563, 576, 440, 420), (564, 544, 409, 422), (565, 545, 411, 424), (566, 546, 413, 426), (567, 547, 415, 428), (568, 548, 417, 430), (569, 549, 419, 432), (570, 550, 421, 434), (571, 577, 441, 435), (572, 551, 423, 436), (573, 552, 425, 437), (574, 553, 427, 438), (575, 554, 429, 439), (577, 555, 431, 441), (576, 556, 433, 440), (409, 408, 442, 463), (411, 410, 443, 464), (413, 412, 444, 465), (415, 414, 445, 466), (417, 416, 446, 467), (419, 418, 447, 468), (421, 420, 448, 469), (423, 422, 449, 470), (425, 424, 450, 471), (427, 426, 451, 472), (429, 428, 452, 473), (431, 430, 453, 474), (433, 432, 454, 475), (408, 434, 455, 442), (410, 435, 456, 443), (412, 436, 457, 444), (414, 437, 458, 445), (416, 438, 459, 446), (418, 439, 460, 447), (420, 440, 461, 448), (422, 409, 463, 449), (424, 411, 464, 450), (426, 413, 465, 451), (428, 415, 466, 452), (430, 417, 467, 453), (432, 419, 468, 454), (434, 421, 469, 455), (435, 441, 462, 456), (436, 423, 470, 457), (437, 425, 471, 458), (438, 427, 472, 459), (439, 429, 473, 460), (441, 431, 474, 462), (440, 433, 475, 461), (309, 476, 477, 312), (312, 477, 478, 315), (315, 478, 479, 318), (318, 479, 480, 321), (321, 480, 481, 324), (324, 481, 482, 327), (327, 482, 483, 330), (330, 483, 484, 333), (333, 484, 485, 336), (336, 485, 486, 339), (339, 486, 487, 342), (342, 487, 488, 345), (345, 488, 489, 348), (348, 489, 490, 351), (351, 490, 491, 354), (354, 491, 492, 357), (357, 492, 493, 360), (360, 493, 494, 363), (363, 494, 495, 366), (366, 495, 496, 369), (369, 496, 497, 372), (372, 497, 498, 375), (375, 498, 499, 378), (378, 499, 500, 381), (381, 500, 501, 384), (384, 501, 502, 387), (387, 502, 503, 390), (390, 503, 504, 393), (393, 504, 505, 396), (396, 505, 506, 399), (399, 506, 507, 402), (402, 507, 508, 405), (306, 509, 476, 309), (405, 508, 509, 306), (173, 171, 510, 511), (175, 173, 511, 512), (177, 175, 512, 513), (179, 177, 513, 514), (181, 179, 514, 515), (183, 181, 515, 516), (185, 183, 516, 517), (187, 185, 517, 518), (189, 187, 518, 519), (191, 189, 519, 520), (193, 191, 520, 521), (195, 193, 521, 522), (197, 195, 522, 523), (199, 197, 523, 524), (201, 199, 524, 525), (203, 201, 525, 526), (205, 203, 526, 527), (207, 205, 527, 528), (209, 207, 528, 529), (211, 209, 529, 530), (213, 211, 530, 531), (215, 213, 531, 532), (217, 215, 532, 533), (219, 217, 533, 534), (221, 219, 534, 535), (223, 221, 535, 536), (225, 223, 536, 537), (227, 225, 537, 538), (229, 227, 538, 539), (231, 229, 539, 540), (233, 231, 540, 541), (235, 233, 541, 542), (237, 235, 542, 543), (171, 237, 543, 510), (259, 258, 557, 544), (241, 240, 558, 545), (264, 263, 559, 546), (246, 245, 560, 547), (269, 268, 561, 548), (251, 250, 562, 549), (256, 255, 563, 550), (261, 260, 564, 551), (243, 242, 565, 552), (266, 265, 566, 553), (248, 247, 567, 554), (271, 270, 568, 555), (253, 252, 569, 556), (258, 257, 570, 557), (240, 239, 571, 558), (263, 262, 572, 559), (245, 244, 573, 560), (268, 267, 574, 561), (250, 249, 575, 562), (255, 254, 576, 563), (260, 259, 544, 564), (242, 241, 545, 565), (265, 264, 546, 566), (247, 246, 547, 567), (270, 269, 548, 568), (252, 251, 549, 569), (257, 256, 550, 570), (239, 238, 577, 571), (262, 261, 551, 572), (244, 243, 552, 573), (267, 266, 553, 574), (249, 248, 554, 575), (238, 271, 555, 577), (254, 253, 556, 576), (502, 27, 28, 503), (601, 34, 35, 602), (1, 602, 603, 2), (2, 603, 604, 3), (3, 604, 605, 4), (4, 605, 595, 5), (5, 595, 599, 6), (6, 599, 580, 7), (7, 580, 600, 8), (8, 600, 596, 9), (9, 596, 589, 10), (10, 589, 588, 11), (11, 588, 598, 12), (12, 598, 597, 13), (13, 597, 578, 14), (14, 578, 579, 15), (15, 579, 594, 16), (16, 594, 590, 17), (17, 590, 586, 18), (18, 586, 593, 19), (19, 593, 583, 20), (20, 583, 581, 21), (21, 581, 582, 22), (22, 582, 584, 23), (23, 584, 592, 24), (24, 592, 587, 25), (25, 587, 591, 26), (26, 591, 608, 27), (27, 608, 607, 28), (28, 607, 606, 29), (29, 606, 610, 30), (30, 610, 609, 31), (31, 609, 611, 32), (32, 611, 585, 33), (0, 33, 585, 601), (0, 601, 602, 1)])
me_cylinder.polygons.foreach_set('use_smooth', [True] * 579)
me_cylinder.polygons.foreach_set('material_index', [0, 0, 0, 0, 0, 0, 0, 0, 0, 0, 0, 0, 0, 0, 0, 0, 0, 0, 0, 0, 0, 0, 0, 0, 0, 0, 0, 0, 0, 0, 0, 0, 0, 0, 0, 0, 0, 0, 0, 0, 0, 0, 0, 0, 0, 0, 0, 0, 0, 0, 0, 0, 0, 0, 0, 0, 0, 0, 0, 0, 0, 0, 0, 0, 0, 0, 0, 0, 0, 0, 0, 0, 0, 0, 0, 0, 0, 0, 0, 0, 0, 0, 0, 0, 0, 0, 0, 0, 0, 0, 0, 0, 0, 0, 0, 0, 0, 0, 0, 0, 0, 0, 0, 0, 0, 0, 0, 0, 0, 0, 0, 0, 0, 0, 0, 0, 0, 0, 0, 0, 0, 0, 0, 0, 0, 0, 0, 0, 0, 0, 0, 0, 0, 0, 0, 0, 0, 0, 0, 0, 0, 0, 0, 0, 0, 0, 0, 0, 0, 0, 0, 0, 0, 0, 0, 0, 0, 0, 0, 0, 0, 0, 0, 0, 0, 0, 0, 0, 0, 0, 0, 0, 0, 0, 0, 0, 0, 0, 0, 0, 0, 0, 0, 0, 0, 0, 0, 0, 0, 0, 0, 0, 0, 0, 0, 0, 0, 0, 0, 0, 0, 0, 0, 0, 1, 0, 0, 0, 0, 1, 1, 0, 0, 0, 0, 0, 1, 1, 0, 0, 0, 0, 0, 1, 1, 0, 0, 0, 0, 1, 0, 0, 0, 0, 0, 0, 0, 0, 0, 0, 0, 0, 0, 0, 0, 0, 0, 0, 0, 0, 0, 0, 0, 0, 0, 0, 0, 0, 0, 0, 0, 0, 0, 0, 0, 0, 0, 0, 0, 0, 0, 0, 0, 0, 0, 0, 0, 0, 0, 0, 0, 0, 0, 0, 0, 0, 0, 0, 0, 0, 0, 0, 0, 0, 0, 0, 0, 0, 0, 0, 0, 0, 0, 0, 0, 0, 0, 0, 0, 0, 0, 0, 0, 0, 0, 0, 0, 0, 0, 0, 0, 0, 0, 1, 0, 0, 0, 0, 0, 0, 1, 0, 0, 0, 0, 0, 1, 0, 0, 0, 0, 1, 0, 1, 0, 0, 0, 0, 1, 0, 0, 0, 1, 0, 0, 0, 0, 0, 0, 0, 0, 0, 0, 0, 0, 0, 0, 0, 0, 0, 1, 0, 0, 0, 0, 0, 0, 0, 0, 0, 0, 0, 0, 0, 0, 0, 0, 0, 0, 0, 0, 0, 0, 0, 0, 0, 0, 0, 0, 0, 0, 0, 0, 0, 0, 0, 0, 1, 0, 0, 0, 0, 0, 1, 0, 0, 0, 0, 0, 1, 1, 0, 0, 0, 0, 0, 1, 0, 0, 0, 0, 0, 1, 1, 0, 0, 0, 0, 0, 0, 1, 0, 0, 0, 0, 0, 0, 0, 0, 0, 0, 0, 0, 0, 0, 0, 0, 0, 0, 0, 0, 0, 0, 0, 0, 0, 0, 0, 0, 0, 0, 0, 0, 0, 0, 0, 0, 0, 0, 0, 0, 0, 0, 0, 0, 0, 0, 0, 0, 0, 0, 0, 0, 0, 0, 0, 0, 0, 0, 0, 0, 0, 0, 0, 0, 0, 0, 0, 0, 0, 0, 0, 0, 0, 0, 0, 0, 0, 0, 0, 0, 0, 0, 0, 0, 0, 0, 0, 0, 0, 0, 0, 0, 0, 0, 0, 0, 0, 0, 0, 0, 0, 0, 0, 0, 0, 0, 0, 0, 0, 0, 0, 0, 0, 0, 0, 0, 0, 0, 0, 0, 0, 0, 0, 0, 0, 0, 0, 0, 0, 0, 0, 0, 0, 0, 0, 0, 0, 0])
me_cylinder.materials.append(mat_player1_003)
me_cylinder.materials.append(mat_eye_inside)
me_cylinder.use_remesh_preserve_volume = False
me_cylinder.use_remesh_preserve_attributes = False
me_cylinder.use_mirror_vertex_groups = False
me_cylinder.update()
me_sphere_005 = bpy.data.meshes.new('Sphere.005')
me_sphere_005.from_pydata([(-0.5878, 0.0, 0.809), (-0.9511, 0.0, 0.309), (-0.9511, 0.0, -0.309), (-0.5878, 0.0, -0.809), (-0.537, 0.2391, 0.809), (-0.8688, 0.3868, 0.309), (-0.8688, 0.3868, -0.309), (-0.537, 0.2391, -0.809), (-0.3933, 0.4368, 0.809), (-0.6364, 0.7068, 0.309), (-0.6364, 0.7068, -0.309), (-0.3933, 0.4368, -0.809), (-0.1816, 0.559, 0.809), (-0.2939, 0.9045, 0.309), (-0.2939, 0.9045, -0.309), (-0.1816, 0.559, -0.809), (0.06144, 0.5846, 0.809), (0.09941, 0.9458, 0.309), (0.09941, 0.9458, -0.309), (0.06144, 0.5846, -0.809), (0.2939, 0.509, 0.809), (0.4755, 0.8236, 0.309), (0.4755, 0.8236, -0.309), (0.2939, 0.509, -0.809), (0.4755, 0.3455, 0.809), (0.7694, 0.559, 0.309), (0.7694, 0.559, -0.309), (0.4755, 0.3455, -0.809), (0.5749, 0.1222, 0.809), (0.9303, 0.1977, 0.309), (0.9303, 0.1977, -0.309), (0.5749, 0.1222, -0.809), (8.742e-08, 0.0, -1.0), (0.5749, -0.1222, 0.809), (0.9303, -0.1977, 0.309), (0.9303, -0.1977, -0.309), (0.5749, -0.1222, -0.809), (0.4755, -0.3455, 0.809), (0.7694, -0.559, 0.309), (0.7694, -0.559, -0.309), (0.4755, -0.3455, -0.809), (0.2939, -0.509, 0.809), (0.4755, -0.8236, 0.309), (0.4755, -0.8236, -0.309), (0.2939, -0.509, -0.809), (0.06144, -0.5846, 0.809), (0.09941, -0.9458, 0.309), (0.09941, -0.9458, -0.309), (0.06144, -0.5846, -0.809), (-0.1816, -0.559, 0.809), (-0.2939, -0.9045, 0.309), (-0.2939, -0.9045, -0.309), (-0.1816, -0.559, -0.809), (2.893e-08, -6.497e-08, 1.0), (-0.3933, -0.4368, 0.809), (-0.6364, -0.7068, 0.309), (-0.6364, -0.7068, -0.309), (-0.3933, -0.4368, -0.809), (-0.537, -0.2391, 0.809), (-0.8688, -0.3868, 0.309), (-0.8688, -0.3868, -0.309), (-0.537, -0.2391, -0.809)], [], [(2, 1, 5, 6), (3, 2, 6, 7), (1, 0, 4, 5), (5, 4, 8, 9), (6, 5, 9, 10), (7, 6, 10, 11), (9, 8, 12, 13), (10, 9, 13, 14), (11, 10, 14, 15), (13, 12, 16, 17), (14, 13, 17, 18), (15, 14, 18, 19), (17, 16, 20, 21), (18, 17, 21, 22), (19, 18, 22, 23), (21, 20, 24, 25), (22, 21, 25, 26), (23, 22, 26, 27), (25, 24, 28, 29), (26, 25, 29, 30), (27, 26, 30, 31), (29, 28, 33, 34), (30, 29, 34, 35), (31, 30, 35, 36), (34, 33, 37, 38), (35, 34, 38, 39), (36, 35, 39, 40), (38, 37, 41, 42), (39, 38, 42, 43), (40, 39, 43, 44), (42, 41, 45, 46), (43, 42, 46, 47), (44, 43, 47, 48), (46, 45, 49, 50), (47, 46, 50, 51), (48, 47, 51, 52), (50, 49, 54, 55), (51, 50, 55, 56), (52, 51, 56, 57), (55, 54, 58, 59), (56, 55, 59, 60), (57, 56, 60, 61), (0, 53, 4), (32, 3, 7), (4, 53, 8), (32, 7, 11), (8, 53, 12), (32, 11, 15), (12, 53, 16), (32, 15, 19), (16, 53, 20), (32, 19, 23), (20, 53, 24), (32, 23, 27), (24, 53, 28), (32, 27, 31), (28, 53, 33), (32, 31, 36), (33, 53, 37), (32, 36, 40), (37, 53, 41), (32, 40, 44), (41, 53, 45), (32, 44, 48), (45, 53, 49), (32, 48, 52), (49, 53, 54), (32, 52, 57), (54, 53, 58), (32, 57, 61), (58, 53, 0), (32, 61, 3), (59, 58, 0, 1), (60, 59, 1, 2), (61, 60, 2, 3)])
me_sphere_005.polygons.foreach_set('use_smooth', [True] * 75)
me_sphere_005.polygons.foreach_set('material_index', [0, 0, 0, 0, 0, 0, 0, 0, 0, 0, 0, 0, 0, 0, 0, 0, 0, 0, 0, 0, 0, 0, 0, 0, 0, 0, 0, 0, 0, 0, 0, 0, 0, 0, 0, 0, 0, 0, 0, 0, 0, 0, 1, 0, 1, 0, 1, 0, 1, 0, 1, 0, 1, 0, 1, 0, 1, 0, 1, 0, 1, 0, 1, 0, 1, 0, 1, 0, 1, 0, 1, 0, 0, 0, 0])
me_sphere_005.materials.append(mat_eye_outside)
me_sphere_005.materials.append(mat_eye_inside)
me_sphere_005.use_remesh_preserve_volume = False
me_sphere_005.use_remesh_preserve_attributes = False
me_sphere_005.use_mirror_vertex_groups = False
me_sphere_005.update()
me_sphere_007 = bpy.data.meshes.new('Sphere.007')
me_sphere_007.from_pydata([(-0.5878, 0.0, 0.809), (-0.9511, 0.0, 0.309), (-0.9511, 0.0, -0.309), (-0.5878, 0.0, -0.809), (-0.537, 0.2391, 0.809), (-0.8688, 0.3868, 0.309), (-0.8688, 0.3868, -0.309), (-0.537, 0.2391, -0.809), (-0.3933, 0.4368, 0.809), (-0.6364, 0.7068, 0.309), (-0.6364, 0.7068, -0.309), (-0.3933, 0.4368, -0.809), (-0.1816, 0.559, 0.809), (-0.2939, 0.9045, 0.309), (-0.2939, 0.9045, -0.309), (-0.1816, 0.559, -0.809), (0.06144, 0.5846, 0.809), (0.09941, 0.9458, 0.309), (0.09941, 0.9458, -0.309), (0.06144, 0.5846, -0.809), (0.2939, 0.509, 0.809), (0.4755, 0.8236, 0.309), (0.4755, 0.8236, -0.309), (0.2939, 0.509, -0.809), (0.4755, 0.3455, 0.809), (0.7694, 0.559, 0.309), (0.7694, 0.559, -0.309), (0.4755, 0.3455, -0.809), (0.5749, 0.1222, 0.809), (0.9303, 0.1977, 0.309), (0.9303, 0.1977, -0.309), (0.5749, 0.1222, -0.809), (8.742e-08, 0.0, -1.0), (0.5749, -0.1222, 0.809), (0.9303, -0.1977, 0.309), (0.9303, -0.1977, -0.309), (0.5749, -0.1222, -0.809), (0.4755, -0.3455, 0.809), (0.7694, -0.559, 0.309), (0.7694, -0.559, -0.309), (0.4755, -0.3455, -0.809), (0.2939, -0.509, 0.809), (0.4755, -0.8236, 0.309), (0.4755, -0.8236, -0.309), (0.2939, -0.509, -0.809), (0.06144, -0.5846, 0.809), (0.09941, -0.9458, 0.309), (0.09941, -0.9458, -0.309), (0.06144, -0.5846, -0.809), (-0.1816, -0.559, 0.809), (-0.2939, -0.9045, 0.309), (-0.2939, -0.9045, -0.309), (-0.1816, -0.559, -0.809), (2.893e-08, -6.497e-08, 1.0), (-0.3933, -0.4368, 0.809), (-0.6364, -0.7068, 0.309), (-0.6364, -0.7068, -0.309), (-0.3933, -0.4368, -0.809), (-0.537, -0.2391, 0.809), (-0.8688, -0.3868, 0.309), (-0.8688, -0.3868, -0.309), (-0.537, -0.2391, -0.809)], [], [(2, 1, 5, 6), (3, 2, 6, 7), (1, 0, 4, 5), (5, 4, 8, 9), (6, 5, 9, 10), (7, 6, 10, 11), (9, 8, 12, 13), (10, 9, 13, 14), (11, 10, 14, 15), (13, 12, 16, 17), (14, 13, 17, 18), (15, 14, 18, 19), (17, 16, 20, 21), (18, 17, 21, 22), (19, 18, 22, 23), (21, 20, 24, 25), (22, 21, 25, 26), (23, 22, 26, 27), (25, 24, 28, 29), (26, 25, 29, 30), (27, 26, 30, 31), (29, 28, 33, 34), (30, 29, 34, 35), (31, 30, 35, 36), (34, 33, 37, 38), (35, 34, 38, 39), (36, 35, 39, 40), (38, 37, 41, 42), (39, 38, 42, 43), (40, 39, 43, 44), (42, 41, 45, 46), (43, 42, 46, 47), (44, 43, 47, 48), (46, 45, 49, 50), (47, 46, 50, 51), (48, 47, 51, 52), (50, 49, 54, 55), (51, 50, 55, 56), (52, 51, 56, 57), (55, 54, 58, 59), (56, 55, 59, 60), (57, 56, 60, 61), (0, 53, 4), (32, 3, 7), (4, 53, 8), (32, 7, 11), (8, 53, 12), (32, 11, 15), (12, 53, 16), (32, 15, 19), (16, 53, 20), (32, 19, 23), (20, 53, 24), (32, 23, 27), (24, 53, 28), (32, 27, 31), (28, 53, 33), (32, 31, 36), (33, 53, 37), (32, 36, 40), (37, 53, 41), (32, 40, 44), (41, 53, 45), (32, 44, 48), (45, 53, 49), (32, 48, 52), (49, 53, 54), (32, 52, 57), (54, 53, 58), (32, 57, 61), (59, 58, 0, 1), (60, 59, 1, 2), (61, 60, 2, 3), (58, 53, 0), (32, 61, 3)])
me_sphere_007.polygons.foreach_set('use_smooth', [True] * 75)
me_sphere_007.materials.append(mat_material_002)
me_sphere_007.use_remesh_preserve_volume = False
me_sphere_007.use_remesh_preserve_attributes = False
me_sphere_007.use_mirror_vertex_groups = False
me_sphere_007.update()
me_sphere_006 = bpy.data.meshes.new('Sphere.006')
me_sphere_006.from_pydata([(-0.5878, 0.0, 0.809), (-0.9511, 0.0, 0.309), (-0.9511, 0.0, -0.309), (-0.5878, 0.0, -0.809), (-0.537, 0.2391, 0.809), (-0.8688, 0.3868, 0.309), (-0.8688, 0.3868, -0.309), (-0.537, 0.2391, -0.809), (-0.3933, 0.4368, 0.809), (-0.6364, 0.7068, 0.309), (-0.6364, 0.7068, -0.309), (-0.3933, 0.4368, -0.809), (-0.1816, 0.559, 0.809), (-0.2939, 0.9045, 0.309), (-0.2939, 0.9045, -0.309), (-0.1816, 0.559, -0.809), (0.06144, 0.5846, 0.809), (0.09941, 0.9458, 0.309), (0.09941, 0.9458, -0.309), (0.06144, 0.5846, -0.809), (0.2939, 0.509, 0.809), (0.4755, 0.8236, 0.309), (0.4755, 0.8236, -0.309), (0.2939, 0.509, -0.809), (0.4755, 0.3455, 0.809), (0.7694, 0.559, 0.309), (0.7694, 0.559, -0.309), (0.4755, 0.3455, -0.809), (0.5749, 0.1222, 0.809), (0.9303, 0.1977, 0.309), (0.9303, 0.1977, -0.309), (0.5749, 0.1222, -0.809), (8.742e-08, 0.0, -1.0), (0.5749, -0.1222, 0.809), (0.9303, -0.1977, 0.309), (0.9303, -0.1977, -0.309), (0.5749, -0.1222, -0.809), (0.4755, -0.3455, 0.809), (0.7694, -0.559, 0.309), (0.7694, -0.559, -0.309), (0.4755, -0.3455, -0.809), (0.2939, -0.509, 0.809), (0.4755, -0.8236, 0.309), (0.4755, -0.8236, -0.309), (0.2939, -0.509, -0.809), (0.06144, -0.5846, 0.809), (0.09941, -0.9458, 0.309), (0.09941, -0.9458, -0.309), (0.06144, -0.5846, -0.809), (-0.1816, -0.559, 0.809), (-0.2939, -0.9045, 0.309), (-0.2939, -0.9045, -0.309), (-0.1816, -0.559, -0.809), (2.893e-08, -6.497e-08, 1.0), (-0.3933, -0.4368, 0.809), (-0.6364, -0.7068, 0.309), (-0.6364, -0.7068, -0.309), (-0.3933, -0.4368, -0.809), (-0.537, -0.2391, 0.809), (-0.8688, -0.3868, 0.309), (-0.8688, -0.3868, -0.309), (-0.537, -0.2391, -0.809)], [], [(2, 1, 5, 6), (3, 2, 6, 7), (1, 0, 4, 5), (5, 4, 8, 9), (6, 5, 9, 10), (7, 6, 10, 11), (9, 8, 12, 13), (10, 9, 13, 14), (11, 10, 14, 15), (13, 12, 16, 17), (14, 13, 17, 18), (15, 14, 18, 19), (17, 16, 20, 21), (18, 17, 21, 22), (19, 18, 22, 23), (21, 20, 24, 25), (22, 21, 25, 26), (23, 22, 26, 27), (25, 24, 28, 29), (26, 25, 29, 30), (27, 26, 30, 31), (29, 28, 33, 34), (30, 29, 34, 35), (31, 30, 35, 36), (34, 33, 37, 38), (35, 34, 38, 39), (36, 35, 39, 40), (38, 37, 41, 42), (39, 38, 42, 43), (40, 39, 43, 44), (42, 41, 45, 46), (43, 42, 46, 47), (44, 43, 47, 48), (46, 45, 49, 50), (47, 46, 50, 51), (48, 47, 51, 52), (50, 49, 54, 55), (51, 50, 55, 56), (52, 51, 56, 57), (55, 54, 58, 59), (56, 55, 59, 60), (57, 56, 60, 61), (0, 53, 4), (32, 3, 7), (4, 53, 8), (32, 7, 11), (8, 53, 12), (32, 11, 15), (12, 53, 16), (32, 15, 19), (16, 53, 20), (32, 19, 23), (20, 53, 24), (32, 23, 27), (24, 53, 28), (32, 27, 31), (28, 53, 33), (32, 31, 36), (33, 53, 37), (32, 36, 40), (37, 53, 41), (32, 40, 44), (41, 53, 45), (32, 44, 48), (45, 53, 49), (32, 48, 52), (49, 53, 54), (32, 52, 57), (54, 53, 58), (32, 57, 61), (58, 53, 0), (32, 61, 3), (59, 58, 0, 1), (60, 59, 1, 2), (61, 60, 2, 3)])
me_sphere_006.polygons.foreach_set('use_smooth', [True] * 75)
me_sphere_006.polygons.foreach_set('material_index', [0, 0, 0, 0, 0, 0, 0, 0, 0, 0, 0, 0, 0, 0, 0, 0, 0, 0, 0, 0, 0, 0, 0, 0, 0, 0, 0, 0, 0, 0, 0, 0, 0, 0, 0, 0, 0, 0, 0, 0, 0, 0, 1, 0, 1, 0, 1, 0, 1, 0, 1, 0, 1, 0, 1, 0, 1, 0, 1, 0, 1, 0, 1, 0, 1, 0, 1, 0, 1, 0, 1, 0, 0, 0, 0])
me_sphere_006.materials.append(mat_eye_outside)
me_sphere_006.materials.append(mat_eye_inside)
me_sphere_006.use_remesh_preserve_volume = False
me_sphere_006.use_remesh_preserve_attributes = False
me_sphere_006.use_mirror_vertex_groups = False
me_sphere_006.update()
arm_armature = bpy.data.armatures.new('Armature')  # bones are not reproduced

# ---- objects
ob_armature = bpy.data.objects.new('Armature', arm_armature)
ob_goggles = bpy.data.objects.new('Goggles', me_torus)
ob_base = bpy.data.objects.new('Base', me_cylinder)
ob_eyes = bpy.data.objects.new('Eyes', me_sphere_005)
ob_bulb = bpy.data.objects.new('Bulb', me_sphere_007)
ob_sphere_000 = bpy.data.objects.new('Sphere.000', me_sphere_006)

# ---- transforms, parenting, visibility, modifiers, constraints
ob_armature.location = (0.0, 0.0, 0.0)
ob_armature.show_in_front = True
ob_armature.lineart.crease_threshold = 0.0
ob_goggles.parent = ob_armature
ob_goggles.matrix_parent_inverse = Matrix(((-1.0, 3.042e-09, -9.807e-05, 9.49e-05), (-3.042e-09, -1.0, -2.983e-13, 2.886e-13), (-9.807e-05, 2.983e-13, 1.0, -0.9677), (0.0, 0.0, 0.0, 1.0)))
ob_goggles.location = (0.0, -0.2754, 1.017)
ob_goggles.rotation_euler = (1.571, 0.0, 0.0)
ob_goggles.scale = (0.4627, 0.4627, 0.4627)
ob_goggles.lineart.crease_threshold = 0.0
_m = ob_goggles.modifiers.new('Mirror', 'MIRROR')
_m.use_axis = (True, True, False)
ob_base.location = (0.0, 0.0, 0.0)
ob_base.scale = (1.0, 1.0, 0.6531)
ob_base.lineart.crease_threshold = 0.0
_vg = ob_base.vertex_groups.new(name='Base')
for _i, _w in zip([0, 1, 2, 3, 4, 5, 6, 7, 8, 9, 10, 11, 12, 13, 14, 15, 16, 17, 18, 19, 20, 21, 22, 23, 24, 25, 26, 27, 28, 29, 30, 31, 32, 33, 36, 37, 38, 39, 40, 41, 42, 43, 44, 45, 46, 47, 48, 49, 50, 51, 52, 53, 54, 69, 70, 71, 72, 73, 74, 75, 76, 77, 78, 79, 80, 81, 82, 83, 84, 85, 86, 87, 98, 99, 100, 102, 103, 104, 105, 106, 107, 108, 109, 110, 111, 112, 113, 114, 115, 116, 117, 118, 119, 120, 121, 122, 123, 124, 125, 126, 127, 128, 129, 130, 131, 132, 133, 134, 135, 136, 137, 138, 139, 140, 141, 142, 143, 144, 145, 146, 147, 148, 149, 150, 151, 152, 153, 154, 155, 156, 157, 158, 159, 160, 161, 162, 163, 164, 165, 166, 167, 168, 169, 170, 171, 172, 173, 174, 175, 176, 177, 178, 179, 180, 181, 182, 183, 184, 185, 186, 187, 188, 189, 190, 191, 192, 193, 194, 195, 196, 197, 198, 199, 200, 201, 202, 203, 204, 205, 206, 207, 208, 209, 210, 211, 212, 213, 214, 215, 216, 217, 218, 219, 220, 221, 222, 223, 224, 225, 226, 227, 228, 229, 230, 231, 232, 233, 234, 235, 236, 237, 238, 239, 240, 241, 242, 243, 244, 245, 246, 247, 248, 249, 250, 251, 252, 253, 254, 255, 256, 257, 258, 259, 260, 261, 262, 263, 264, 265, 266, 267, 268, 269, 270, 271, 272, 273, 274, 275, 276, 277, 278, 279, 280, 281, 282, 283, 284, 285, 286, 287, 288, 289, 290, 291, 292, 293, 294, 295, 296, 297, 298, 299, 300, 301, 302, 303, 304, 305, 306, 307, 308, 309, 310, 311, 312, 313, 314, 315, 316, 317, 318, 319, 320, 321, 322, 323, 324, 325, 326, 327, 328, 329, 330, 331, 332, 333, 334, 335, 336, 337, 338, 339, 340, 341, 342, 343, 344, 345, 346, 347, 348, 349, 350, 351, 352, 353, 354, 355, 356, 357, 358, 359, 360, 361, 362, 363, 364, 365, 366, 367, 368, 369, 370, 371, 372, 373, 374, 375, 376, 377, 378, 379, 380, 381, 382, 383, 384, 385, 386, 387, 388, 389, 390, 391, 392, 393, 394, 395, 396, 397, 398, 399, 400, 401, 402, 403, 404, 405, 406, 407, 408, 409, 410, 411, 412, 413, 414, 415, 416, 417, 418, 419, 420, 421, 422, 423, 424, 425, 426, 427, 428, 429, 430, 431, 432, 433, 434, 435, 436, 437, 438, 439, 440, 441, 442, 443, 444, 445, 446, 447, 448, 449, 450, 451, 452, 453, 454, 455, 456, 457, 458, 459, 460, 461, 462, 463, 464, 465, 466, 467, 468, 469, 470, 471, 472, 473, 474, 475, 476, 477, 478, 479, 480, 481, 482, 483, 484, 485, 486, 487, 488, 489, 490, 491, 492, 493, 494, 495, 496, 497, 498, 499, 500, 501, 502, 503, 504, 505, 506, 507, 508, 509, 510, 511, 512, 513, 514, 515, 516, 517, 518, 519, 520, 521, 522, 523, 524, 525, 526, 527, 528, 529, 530, 531, 532, 533, 534, 535, 536, 537, 538, 539, 540, 541, 542, 543, 544, 545, 546, 547, 548, 549, 550, 551, 552, 553, 554, 555, 556, 557, 558, 559, 560, 561, 562, 563, 564, 565, 566, 567, 568, 569, 570, 571, 572, 573, 574, 575, 576, 577, 578, 579, 580, 581, 582, 583, 584, 585, 586, 587, 588, 589, 590, 591, 592, 593, 594, 595, 596, 597, 598, 599, 600, 601, 602, 603, 604, 605, 606, 607, 608, 609, 610, 611], [0.005689, 0.007055, 0.008675, 0.01053, 0.0126, 0.01486, 0.01727, 0.01986, 0.02266, 0.02559, 0.02837, 0.03056, 0.03194, 0.03246, 0.03212, 0.03102, 0.02924, 0.0269, 0.02408, 0.02111, 0.01803, 0.01477, 0.01142, 0.008183, 0.005415, 0.003281, 0.001897, 0.001114, 0.0008495, 0.001002, 0.001532, 0.002395, 0.003577, 0.005089, 0.0, 0.0, 0.0, 0.0, 0.0, 0.0, 0.0, 0.0, 0.0, 0.0, 0.0, 0.0, 0.0, 0.0, 0.0, 0.0, 0.0, 0.0, 0.0, 0.0, 0.0, 0.0, 0.0, 0.0, 0.0, 0.0, 0.0, 0.0, 0.0, 0.0, 0.0, 0.0, 0.0, 0.0, 0.0, 0.0, 0.0, 0.0, 0.0, 0.0, 0.0, 0.0, 0.0, 0.0, 0.0, 0.0, 0.0, 0.0, 0.0, 0.0, 0.0, 0.0, 0.0, 0.0, 0.0, 0.0, 0.0, 0.0, 0.0, 0.0, 0.0, 0.0, 0.0, 0.0, 0.0, 0.0, 0.0, 0.0, 0.0, 0.0, 0.0, 0.0, 0.0, 0.0, 0.0, 0.0, 0.0, 0.0, 0.0, 0.0, 0.0, 0.0, 0.0, 0.0, 0.0, 0.0, 0.0, 0.0, 0.0, 0.0, 0.0, 0.0, 0.0, 0.0, 0.0, 0.0, 0.0, 0.0, 0.0, 0.0, 0.0, 0.0, 0.0, 0.0, 0.0, 0.0, 0.0, 0.0, 0.0, 7.38e-15, 4.329e-06, 3.63e-05, 4.251e-17, 5.085e-06, 2.091e-27, 0.0, 4.995e-19, 1.316e-08, 8.251e-15, 7.837e-17, 1.555e-14, 8.845e-35, 6.639e-27, 0.0, 2.068e-42, 9.832e-20, 0.0, 4.568e-13, 3.234e-11, 7.59e-26, 5.016e-05, 1.669e-40, 4.174e-06, 6.698e-40, 2.418e-05, 3.461e-14, 1.235e-17, 5.39e-09, 5.255e-35, 1.736e-06, 1.356e-16, 1.37e-19, 1.254e-11, 4.682e-06, 9.156e-14, 3.296e-11, 1.375e-14, 0.0, 7.553e-12, 2.276e-29, 1.333e-13, 5.67e-15, 4.121e-14, 5.173e-06, 9.971e-19, 1.777e-05, 5.397e-20, 1.171e-16, 2.736e-22, 3.374e-05, 5.961e-41, 1.825e-09, 2.576e-18, 9.281e-24, 8.384e-17, 9.574e-17, 3.49e-15, 2.113e-13, 0.0, 2.455e-08, 5.982e-17, 6.613e-08, 6.456e-10, 5.872e-06, 7.881e-06, 1.342e-08, 1.512e-07, 1.112e-07, 1.008e-09, 2.515e-10, 3.176e-11, 1.121e-12, 2.361e-15, 8.794e-15, 1.031e-12, 1.045e-11, 1.312e-08, 2.748e-13, 1e-07, 5.12e-06, 5.429e-07, 2.095e-09, 3.453e-06, 2.912e-08, 2.809e-11, 4.696e-07, 4.634e-07, 3.965e-06, 3.689e-29, 1.722e-19, 1.163e-23, 1.632e-20, 2.093e-18, 1.18e-08, 6.253e-06, 2.268e-05, 4.114e-06, 4.375e-08, 7.573e-06, 3.356e-05, 4.447e-06, 0.9637, 0.9633, 0.9608, 0.9577, 0.9551, 0.9537, 0.9537, 0.9551, 0.9571, 0.9588, 0.9591, 0.9574, 0.9537, 0.9465, 0.9354, 0.9261, 0.918, 0.9112, 0.9059, 0.9012, 0.9019, 0.9044, 0.9052, 0.9076, 0.9112, 0.9158, 0.921, 0.9264, 0.9319, 0.9377, 0.9436, 0.9496, 0.9555, 0.9607, 0.4797, 0.7276, 0.8449, 0.4907, 0.736, 0.8513, 0.5066, 0.7475, 0.8592, 0.5301, 0.7627, 0.8688, 0.5654, 0.7821, 0.88, 0.6201, 0.8045, 0.8922, 0.6574, 0.8247, 0.9041, 0.6837, 0.8412, 0.9145, 0.7026, 0.8535, 0.9227, 0.716, 0.8613, 0.9275, 0.7246, 0.8646, 0.9284, 0.7282, 0.864, 0.9263, 0.7269, 0.8603, 0.9225, 0.7206, 0.8544, 0.9182, 0.7085, 0.8467, 0.9138, 0.6886, 0.8376, 0.9098, 0.671, 0.8284, 0.9063, 0.6528, 0.8188, 0.903, 0.6315, 0.8081, 0.8991, 0.6041, 0.7955, 0.8941, 0.5662, 0.7812, 0.8876, 0.539, 0.7679, 0.88, 0.5186, 0.7563, 0.8878, 0.5025, 0.7457, 0.8662, 0.49, 0.7365, 0.8576, 0.4804, 0.729, 0.8502, 0.4733, 0.7231, 0.8442, 0.4682, 0.7187, 0.8397, 0.465, 0.7158, 0.8369, 0.4633, 0.7143, 0.8361, 0.4631, 0.7141, 0.8426, 0.4644, 0.7153, 0.8342, 0.4674, 0.7175, 0.8364, 0.4723, 0.7216, 0.84, 1.0, 1.0, 1.0, 1.0, 1.0, 1.0, 1.0, 1.121, 1.0, 1.0, 1.0, 1.0, 1.0, 1.0, 1.0, 1.0, 1.0, 1.0, 1.0, 1.0, 1.0, 1.0, 0.9741, 1.0, 1.0, 1.0, 1.0, 1.0, 1.0, 1.0, 1.0, 1.0, 1.0, 1.0, 0.02986, 0.9951, 1.005, 1.019, 1.0, 1.059, 1.012, 0.9909, 0.9957, 1.012, 1.045, 0.9996, 1.042, 0.9961, 0.9974, 0.9993, 1.008, 1.0, 1.059, 1.022, 0.9999, 0.9771, 0.9943, 1.009, 1.032, 1.0, 1.056, 1.003, 0.9942, 1.0, 1.012, 1.054, 0.9986, 1.032, 0.2326, 0.2412, 0.252, 0.2651, 0.2802, 0.2961, 0.3126, 0.3307, 0.3519, 0.3786, 0.3965, 0.4072, 0.4121, 0.4121, 0.4078, 0.4003, 0.3898, 0.3765, 0.3605, 0.3419, 0.3213, 0.2982, 0.2717, 0.2523, 0.2386, 0.229, 0.2225, 0.2183, 0.213, 0.215, 0.2159, 0.2179, 0.2212, 0.226, 6.23e-08, 3.93e-10, 9.851e-11, 1.335e-11, 8.35e-13, 1.176e-15, 3.658e-15, 1.819e-05, 2.049e-12, 2.843e-09, 4.983e-05, 8.71e-07, 1.516e-06, 6.905e-08, 1.703e-05, 2.248e-05, 1.311e-11, 2.092e-05, 4.296e-05, 1.015e-07, 1.64e-06, 2.333e-25, 9.449e-11, 1.196e-16, 8.575e-20, 3.522e-20, 1.926e-09, 5.869e-05, 7.005e-06, 1.265e-06, 6.07e-19, 0.0, 1.985e-17, 3.071e-09, 1.37e-29, 3.29e-10, 3.114e-07, 2.314e-11, 9.686e-22, 3.511e-06, 5.606e-11, 7.609e-27, 5.947e-15, 8.876e-05, 4.668e-14, 1.404e-27, 7.601e-16, 1.724e-05, 2.324e-09, 4.777e-16, 9.765e-13, 1.787e-22, 3.172e-05, 4.675e-12, 1.53e-21, 6.809e-12, 5.331e-05, 8.333e-08, 3.449e-29, 6.355e-20, 2.806e-06, 9.241e-09, 0.0, 1.684e-14, 1.867e-17, 1.759e-13, 1.113e-18, 7.246e-07, 0.01609, 0.01554, 0.009928, 0.007407, 0.005731, 0.009036, 0.004116, 0.002545, 0.01204, 0.00166, 0.01528, 0.01418, 0.01345, 0.0009487, 0.002731, 0.01056, 0.01465, 0.00743, 0.01279, 0.01625, 0.01599, 0.008637, 0.01133, 0.002845, 0.003527, 0.004338, 0.005266, 0.006301, 0.0005068, 0.0004247, 0.0005568, 0.001202, 0.0007718, 0.001791]): _vg.add([_i], _w, 'REPLACE')
_vg = ob_base.vertex_groups.new(name='antena_base')
for _i, _w in zip([0, 1, 2, 3, 4, 5, 6, 7, 8, 9, 10, 11, 12, 13, 14, 15, 16, 17, 18, 19, 20, 21, 22, 23, 24, 25, 26, 27, 28, 29, 30, 31, 32, 33, 34, 35, 36, 37, 38, 39, 40, 41, 42, 43, 44, 45, 46, 47, 48, 49, 50, 51, 52, 53, 54, 55, 56, 57, 58, 59, 60, 61, 62, 63, 64, 65, 66, 67, 68, 69, 70, 71, 72, 73, 74, 75, 76, 77, 78, 79, 80, 81, 82, 83, 84, 85, 86, 87, 88, 89, 90, 91, 92, 93, 94, 95, 96, 98, 99, 100, 101, 102, 103, 104, 105, 106, 107, 130, 131, 132, 133, 134, 135, 170, 171, 172, 173, 174, 175, 176, 177, 178, 179, 180, 181, 182, 183, 184, 185, 186, 187, 188, 189, 190, 191, 192, 193, 194, 195, 196, 197, 198, 199, 200, 201, 202, 203, 204, 205, 206, 207, 208, 209, 210, 211, 212, 213, 214, 215, 216, 217, 218, 219, 221, 223, 225, 227, 229, 231, 232, 233, 234, 235, 236, 237, 238, 239, 240, 241, 242, 243, 244, 245, 246, 247, 248, 249, 250, 251, 252, 253, 254, 255, 256, 257, 258, 259, 260, 261, 262, 263, 264, 265, 266, 267, 268, 269, 270, 271, 272, 273, 274, 275, 276, 277, 278, 279, 280, 281, 282, 283, 284, 285, 286, 287, 288, 289, 290, 291, 292, 293, 294, 295, 296, 297, 298, 299, 300, 301, 302, 303, 304, 305, 306, 307, 308, 309, 310, 311, 312, 313, 314, 315, 316, 317, 318, 319, 320, 321, 322, 323, 324, 325, 326, 327, 328, 329, 330, 331, 332, 333, 334, 335, 336, 337, 338, 339, 340, 341, 342, 343, 344, 345, 346, 347, 348, 349, 350, 351, 352, 353, 354, 355, 356, 357, 358, 359, 360, 361, 362, 363, 364, 365, 366, 367, 368, 369, 370, 371, 372, 373, 374, 375, 376, 377, 378, 379, 380, 381, 382, 383, 384, 385, 386, 387, 388, 389, 390, 391, 392, 393, 394, 395, 396, 397, 398, 399, 400, 401, 402, 403, 404, 405, 406, 407, 408, 409, 410, 411, 412, 413, 414, 415, 416, 417, 418, 419, 420, 421, 422, 423, 424, 425, 426, 427, 428, 429, 430, 431, 432, 433, 434, 435, 436, 437, 438, 439, 440, 441, 442, 443, 444, 445, 446, 447, 448, 449, 450, 451, 452, 453, 454, 455, 456, 457, 458, 459, 460, 461, 462, 463, 464, 465, 466, 467, 468, 469, 470, 471, 472, 473, 474, 475, 476, 477, 478, 479, 480, 481, 482, 483, 484, 485, 486, 487, 488, 489, 490, 491, 492, 493, 494, 495, 496, 497, 498, 499, 500, 501, 502, 503, 504, 505, 506, 507, 508, 509, 510, 511, 512, 513, 514, 515, 516, 517, 518, 519, 520, 521, 522, 523, 524, 525, 526, 527, 528, 529, 530, 531, 532, 533, 534, 535, 536, 537, 538, 539, 540, 541, 542, 543, 544, 545, 546, 547, 548, 549, 550, 551, 552, 553, 554, 555, 556, 557, 558, 559, 560, 561, 562, 563, 564, 565, 566, 567, 568, 569, 570, 571, 572, 573, 574, 575, 576, 577, 578, 579, 580, 581, 582, 583, 584, 585, 586, 587, 588, 589, 590, 591, 592, 593, 594, 595, 596, 597, 598, 599, 600, 601, 602, 603, 604, 605, 606, 607, 608, 609, 610, 611], [2.849e-15, 0.0, 2.582e-13, 4.47e-09, 7.375e-11, 5.928e-17, 0.0, 0.0, 4.546e-22, 0.0004914, 2.191e-07, 9.811e-17, 7.428e-11, 1.053e-12, 1.882e-08, 2.556e-07, 3.661e-06, 0.03877, 0.02557, 0.03312, 4.489e-29, 1.987e-40, 7.875e-29, 1.552e-13, 6.124e-13, 1.864e-10, 8.99e-09, 2.61e-14, 3.529e-20, 2.736e-19, 4.326e-25, 1.79e-35, 1.802e-40, 3.552e-27, 1.0, 1.0, 1.0, 1.0, 1.0, 1.0, 1.0, 1.0, 1.0, 1.0, 1.0, 1.0, 1.0, 1.0, 1.0, 1.0, 1.0, 1.0, 1.0, 1.0, 1.0, 1.0, 1.0, 1.0, 1.0, 1.0, 1.0, 1.0, 1.0, 1.0, 1.0, 1.0, 1.0, 1.0, 0.0003436, 0.00118, 0.0002355, 0.0, 0.0, 0.0, 0.0, 0.0, 0.01053, 0.02311, 0.00731, 6.695e-05, 2.803e-07, 1.912e-08, 1.17e-07, 3.469e-06, 8.261e-20, 8.281e-16, 2.27e-13, 6.154e-15, 6.525e-18, 1.489e-15, 1.047e-09, 5.267e-05, 0.01607, 0.05182, 0.04434, 0.0272, 0.008888, 4.747e-05, 0.0002306, 0.0002287, 0.000199, 0.008475, 0.008475, 0.008475, 0.008475, 0.008475, 0.008475, 7.507e-05, 0.0006533, 0.001147, 0.003552, 0.007316, 0.008443, 0.0, 0.0, 0.0, 0.0, 0.0, 0.0, 0.0, 0.0, 0.0, 0.0, 0.0, 0.0, 0.0, 0.0, 0.0, 0.0, 0.0, 1.523e-18, 3.809e-17, 1.053e-17, 3.827e-13, 6.585e-42, 4.384e-08, 0.0, 9.71e-05, 0.0, 2.661e-18, 0.0, 0.0, 0.0, 1.401e-45, 0.0, 1.545e-18, 0.0, 6.272e-07, 0.0, 4.846e-06, 0.0, 0.0, 1.544e-36, 0.0, 3.763e-31, 0.0, 1.293e-28, 0.0, 8.59e-31, 0.0, 0.0, 0.0, 8.59e-29, 8.087e-30, 2.229e-39, 0.0, 0.0, 0.0, 0.0, 0.0, 0.0, 0.0, 0.0, 0.0, 0.0, 0.0, 0.0, 0.0, 0.0, 0.0, 0.0, 0.0, 0.0, 0.0, 0.0, 0.0, 0.0, 0.0, 0.0, 0.0, 0.0, 0.0, 0.0, 0.0, 0.0, 0.0, 0.0, 1.261e-44, 1.962e-44, 0.0, 1.302e-39, 0.0, 6.497e-17, 8.889e-20, 0.0, 0.0, 0.0, 0.0, 0.0, 0.004864, 1.247e-17, 1.472e-08, 6.612e-19, 1.572e-22, 0.0, 0.0, 0.0, 0.0, 1.331e-43, 2.971e-43, 0.0, 3.372e-40, 1.305e-36, 1.866e-30, 4.51e-41, 0.0, 0.0, 0.0, 0.0, 0.0, 0.0, 0.0, 0.0, 0.0, 0.0, 0.0, 0.0, 0.0, 0.0, 0.0, 7.89e-38, 7.429e-18, 0.02593, 1.172e-08, 1.411e-27, 1.522e-23, 1.701e-06, 2.886e-22, 3.662e-34, 4.936e-08, 1.315e-17, 5.664e-39, 8.494e-25, 7.98e-28, 4.956e-33, 1.476e-28, 0.0, 9.783e-24, 1.561e-37, 1.176e-29, 3.855e-38, 0.0, 0.0, 1.65e-11, 0.0, 0.0, 0.0002291, 0.002952, 0.0, 0.0003387, 0.0, 0.0, 0.0, 2.139e-20, 0.0, 2.447e-40, 3.204e-29, 0.0, 1.451e-25, 0.0, 0.0, 1.401e-45, 0.0, 0.0, 5.413e-31, 8.764e-13, 0.0, 9.019e-18, 0.0004812, 0.0, 0.0, 0.0, 4.328e-26, 1.34e-31, 1.311e-11, 0.0, 1.688e-24, 0.01012, 1.369e-23, 1.964e-29, 1.201e-12, 1.975e-32, 0.0, 1.791e-20, 0.0, 1.864e-43, 4.566e-15, 0.0, 4.663e-41, 9.046e-06, 0.0, 1.216e-25, 1.395e-28, 3.702e-31, 3.506e-34, 3.475e-14, 3.758e-18, 3.087e-19, 9.358e-12, 3.01e-09, 1.61e-19, 7.14e-21, 1.416e-06, 2.789e-26, 4.25e-26, 1.66e-13, 1.864e-43, 1.313e-24, 0.0, 0.0, 1.016e-27, 1.538e-37, 0.0, 3.212e-27, 2.051e-20, 1.029e-42, 0.0, 0.0, 6.81e-43, 1.183e-26, 9.834e-18, 4.022e-36, 5.581e-26, 2.474e-24, 3.021e-26, 0.0, 0.0, 0.0, 0.0, 0.0, 0.0, 4.399e-17, 1.094e-30, 0.0, 0.0, 0.0, 0.0, 0.0, 0.0, 0.0, 0.0, 0.0, 0.0, 0.0, 5.809e-28, 2.184e-38, 0.0, 0.0, 0.0, 0.0, 0.0, 0.0, 0.0, 0.0, 0.0, 5.51e-16, 0.0, 0.0, 0.0, 0.0, 0.0, 0.0, 0.0, 1.358e-34, 2.483e-33, 0.0, 0.0, 1.691e-16, 2.768e-39, 0.0, 0.0, 0.0, 0.0, 0.0, 0.0, 3.266e-40, 4.164e-28, 1.147e-39, 0.0, 0.0, 0.0, 0.0, 0.0, 0.0, 2.943e-44, 0.0, 0.0, 0.0, 3.527e-17, 4.203e-25, 2.217e-27, 0.0, 0.0, 1.186e-31, 2.579e-34, 2.652e-29, 0.0, 3.838e-42, 1.06e-27, 8.03e-28, 0.0, 0.0, 0.0, 0.0, 0.0, 0.0, 5.371e-17, 5.678e-16, 6.689e-31, 1.364e-39, 1.382e-19, 5.27e-29, 8.885e-35, 1.579e-12, 5.936e-05, 4.498e-26, 1.554e-11, 1.507e-21, 1.639e-32, 1.507e-14, 3.644e-11, 1.548e-12, 5.626e-09, 0.000192, 0.003215, 0.005719, 9.688e-23, 0.0, 0.0, 0.0, 0.0, 0.0, 0.0, 0.0, 0.0, 0.0, 0.0, 0.0, 0.0, 0.0, 0.0, 0.0, 0.0, 0.0, 0.0, 0.0, 0.0, 0.0, 1.401e-45, 1.794e-43, 4.148e-43, 1.401e-45, 0.0, 0.0, 0.0, 0.0, 0.0, 0.0, 0.0, 0.0, 0.0, 0.0, 0.0, 8.822e-16, 0.0, 0.0, 0.0, 0.0, 0.0, 0.0, 4.059e-14, 0.0, 0.0, 0.0, 0.0, 0.0, 1.388e-14, 0.0, 0.0, 0.0, 0.0, 0.0, 0.0, 6.105e-18, 0.0, 0.0, 0.0, 0.0, 0.0, 1.123e-36, 0.0, 0.0, 0.0, 0.0, 0.0, 0.8559, 0.3379, 1.0, 0.5, 0.5, 0.5, 0.5, 1.0, 0.5, 0.5, 5.151e-16, 1.44e-09, 0.5, 0.5, 0.5, 0.5001, 0.5, 1.0, 0.03391, 2.049e-13, 4.497e-10, 1.0, 0.9991, 1.0, 1.0, 1.0, 1.0, 1.0, 0.5, 0.5, 0.5, 0.9856, 0.5769, 1.0]): _vg.add([_i], _w, 'REPLACE')
_vg = ob_base.vertex_groups.new(name='antena_lower')
for _i, _w in zip([11, 12, 13, 14, 15, 16, 17, 18, 19, 20, 34, 35, 36, 37, 38, 39, 40, 41, 42, 43, 44, 45, 46, 47, 48, 49, 50, 51, 52, 53, 54, 55, 56, 57, 58, 59, 60, 61, 62, 63, 64, 65, 66, 67, 68, 69, 70, 71, 72, 73, 74, 75, 76, 77, 78, 79, 80, 81, 82, 83, 84, 85, 86, 87, 88, 89, 90, 91, 92, 93, 94, 95, 96, 97, 98, 99, 100, 101, 107, 108, 109, 110, 111, 112, 113, 114, 115, 116, 117, 118, 119, 120, 121, 122, 123, 124, 125, 126, 127, 128, 129, 130, 131, 132, 133, 134, 324, 327, 483, 484, 485, 486, 487, 488, 489, 490, 491, 492, 578, 579, 580, 581, 582, 583, 584, 585, 586, 587, 588, 589, 590, 591, 592, 593, 594, 595, 596, 597, 598, 599, 600, 601, 602, 603, 604, 605, 606, 607, 608, 609, 610, 611], [0.0, 0.0, 0.0, 0.0, 0.0, 0.0, 0.0, 0.0, 0.0, 0.0, 5.698e-37, 4.12e-35, 1.59e-34, 3.509e-35, 4.801e-37, 1.541e-39, 3.69e-42, 8.257e-38, 2.639e-33, 4.457e-28, 2.613e-24, 3.1e-05, 0.006516, 0.02832, 0.04688, 0.05129, 0.06817, 0.07328, 0.07398, 0.07444, 0.07502, 0.07556, 0.07657, 0.07872, 0.08289, 0.09025, 1.017e-12, 2.937e-09, 4.075e-08, 2.391e-09, 1.276e-13, 5.499e-36, 4.443e-39, 3.952e-39, 1.0, 1.0, 1.0, 1.0, 1.0, 1.0, 1.0, 1.0, 1.0, 1.0, 1.0, 1.0, 1.0, 1.0, 1.0, 1.0, 1.0, 1.0, 1.0, 1.0, 1.0, 1.0, 1.0, 1.0, 1.0, 1.0, 1.0, 1.0, 1.0, 1.0, 1.0, 1.0, 1.0, 1.0, 0.00249, 0.006534, 0.01161, 0.01749, 0.0233, 0.0285, 0.03284, 0.03633, 0.03918, 0.04168, 0.04403, 0.04727, 0.05059, 0.05267, 0.0546, 0.05615, 0.05669, 0.05615, 0.05456, 0.05202, 0.04745, 0.03979, 0.03164, 0.02361, 0.01644, 0.01039, 0.005545, 0.001894, 0.0, 0.0, 0.0, 0.0, 0.0, 0.0, 0.0, 0.0, 0.0, 0.0, 0.0, 0.0, 0.02344, 0.02565, 4.128e-38, 0.03778, 0.03829, 0.03751, 0.03936, 1.976e-39, 0.03699, 0.04512, 1.55e-05, 1.306e-24, 0.03664, 5.083e-13, 0.04144, 0.03722, 0.03409, 7.705e-40, 2.229e-28, 0.01416, 0.003258, 1.844e-42, 1.319e-33, 2.849e-37, 2.06e-35, 7.948e-35, 1.754e-35, 2.401e-37, 1.195e-09, 2.037e-08, 1.469e-09, 2.749e-36, 6.381e-14, 2.221e-39]): _vg.add([_i], _w, 'REPLACE')
_vg = ob_base.vertex_groups.new(name='antena_mid')
for _i, _w in zip([19, 20, 21, 22, 23, 34, 35, 36, 37, 38, 39, 40, 41, 42, 43, 44, 45, 46, 47, 48, 49, 50, 51, 52, 53, 54, 55, 56, 57, 58, 59, 60, 61, 62, 63, 64, 65, 66, 67, 68, 69, 70, 71, 72, 73, 74, 75, 76, 77, 78, 79, 80, 81, 82, 83, 84, 85, 86, 87, 88, 89, 90, 91, 92, 93, 94, 95, 96, 97, 98, 99, 100, 101, 102, 103, 104, 105, 106, 107, 108, 109, 110, 111, 112, 113, 114, 115, 116, 117, 118, 119, 120, 121, 122, 123, 124, 125, 126, 127, 128, 129, 130, 131, 132, 133, 134, 135, 136, 137, 138, 139, 140, 141, 142, 143, 144, 145, 146, 147, 148, 149, 150, 151, 152, 153, 154, 155, 156, 157, 158, 159, 160, 161, 162, 163, 164, 165, 166, 167, 168, 169, 324, 327, 336, 339, 342, 343, 479, 480, 481, 482, 483, 484, 485, 486, 487, 488, 489, 490, 491, 492, 493, 494, 495, 496, 578, 579, 580, 581, 582, 583, 584, 585, 586, 587, 588, 589, 590, 591, 592, 593, 594, 595, 596, 597, 598, 599, 600, 601, 602, 603, 604, 605, 606, 607, 608, 609, 610, 611], [0.0, 0.0, 0.0, 0.0, 0.0, 3.327e-27, 9.783e-25, 2.355e-19, 4.109e-18, 1.877e-07, 1.27e-08, 1.099e-09, 2.464e-11, 2.283e-12, 9.415e-13, 6.271e-12, 7.821e-10, 1.314e-06, 0.0009507, 0.034, 2.179e-05, 0.01734, 0.001612, 0.00512, 2.783e-05, 2.986e-06, 2.733e-07, 2.101e-08, 1.386e-09, 2.803e-09, 2.329e-09, 4.538e-09, 1.252e-08, 1.848e-09, 2.52e-15, 5.361e-26, 9.873e-23, 7.993e-22, 1.002e-24, 1.881e-18, 1.735e-16, 3.116e-15, 1.035e-12, 6.06e-11, 4.686e-11, 6.038e-14, 2.304e-27, 1.58e-21, 6.414e-25, 1.276e-28, 2.731e-35, 1.698e-33, 1.606e-28, 1.379e-26, 3.282e-28, 2.417e-24, 3.149e-25, 4.338e-26, 8.329e-21, 2.218e-23, 2.562e-19, 7.85e-16, 2.5e-13, 9.642e-12, 7.827e-11, 3.001e-08, 7.432e-20, 2.924e-20, 0.002414, 3.446e-18, 9.119e-19, 2.849e-15, 0.0, 1.0, 1.0, 1.0, 1.0, 0.9971, 0.9586, 0.9935, 1.0, 1.0, 1.0, 0.9982, 0.9563, 0.947, 0.98, 1.0, 1.0, 1.0, 1.0, 1.0, 1.0, 1.0, 1.0, 1.0, 1.0, 1.0, 1.0, 1.0, 1.0, 1.0, 1.0, 1.0, 1.0, 1.0, 1.0, 0.07511, 0.07464, 0.07484, 0.07672, 0.08133, 0.0786, 0.08143, 0.08475, 0.0884, 0.0922, 0.09727, 0.109, 0.1343, 0.1627, 0.1811, 0.1859, 0.0007187, 1.58e-10, 2.254e-09, 4.77e-08, 5.152e-07, 1.066e-06, 4.867e-08, 1.052e-12, 2.961e-20, 3.662e-14, 2.469e-06, 0.01549, 0.08257, 0.08708, 0.08499, 0.08149, 0.07847, 0.07632, 0.0, 0.0, 0.0, 0.0, 0.0, 0.0, 0.002359, 0.03794, 0.0, 0.0002841, 0.0002873, 3.79e-17, 0.0, 0.0, 0.0, 0.0, 0.0, 0.0, 0.0, 0.0, 0.0, 0.0, 0.0, 0.0, 0.017, 1.089e-05, 1.232e-11, 1.366e-07, 1.05e-08, 1.493e-06, 6.93e-10, 5.01e-25, 0.00256, 1.164e-09, 3.911e-10, 3.136e-12, 0.0008061, 2.269e-09, 1.402e-09, 1.392e-05, 0.00867, 6.35e-09, 4.707e-13, 0.0004753, 6.569e-07, 5.497e-10, 1.142e-12, 1.664e-27, 4.892e-25, 1.178e-19, 2.054e-18, 9.383e-08, 1.26e-15, 9.238e-10, 6.261e-09, 4.936e-23, 2.68e-26, 3.997e-22]): _vg.add([_i], _w, 'REPLACE')
_vg = ob_base.vertex_groups.new(name='antena_higher')
for _i, _w in zip([17, 102, 103, 104, 105, 106, 107, 108, 109, 110, 111, 112, 113, 114, 115, 116, 117, 118, 119, 120, 121, 122, 123, 124, 125, 126, 127, 128, 129, 130, 131, 132, 133, 134, 135, 136, 137, 138, 139, 140, 141, 142, 143, 144, 145, 146, 147, 148, 149, 150, 151, 152, 153, 154, 155, 156, 157, 158, 159, 160, 161, 162, 163, 164, 165, 166, 167, 168, 169, 324, 327, 480, 481, 482, 483, 484, 485, 486, 487, 488, 489, 490, 491, 492, 493, 494, 495], [0.0, 0.02823, 0.02707, 0.02647, 0.02687, 0.02813, 0.03007, 0.03249, 0.03515, 0.03784, 0.04034, 0.04253, 0.04438, 0.04604, 0.04822, 0.05146, 0.05531, 0.05721, 0.05612, 0.0567, 0.05904, 0.06114, 0.06234, 0.06262, 0.06199, 0.06056, 0.05849, 0.05596, 0.05316, 0.0503, 0.04508, 0.04004, 0.03574, 0.03234, 0.02999, 1.0, 1.0, 1.0, 1.0, 1.0, 1.0, 1.0, 1.0, 1.0, 1.0, 1.0, 1.0, 1.0, 1.0, 1.0, 1.0, 1.0, 1.0, 1.0, 1.0, 1.0, 1.0, 1.0, 1.0, 1.0, 1.0, 1.0, 1.0, 1.0, 1.0, 1.0, 1.0, 1.0, 1.0, 0.0, 0.0, 0.0, 0.0, 0.0, 0.0, 0.0, 0.0, 0.0, 0.0, 0.0, 0.0, 0.0, 0.0, 0.0, 0.0, 0.0, 0.0]): _vg.add([_i], _w, 'REPLACE')
_vg = ob_base.vertex_groups.new(name='bulb')
for _i, _w in zip([50, 51, 52, 53, 54, 55, 94, 95, 96, 97, 98, 99, 100, 102, 103, 104, 105, 106, 127, 128, 129, 130, 131, 132, 133, 134, 135, 483, 484, 581, 583, 586, 590, 593, 594], [0.0157, 0.01693, 0.01694, 0.01689, 0.01322, 0.001125, 0.0, 0.0, 0.0, 0.0, 0.0, 0.0, 0.0, 0.6671, 0.8432, 0.7736, 0.3502, 0.04542, 0.0, 0.0, 0.0, 0.00169, 0.04197, 0.2562, 0.5591, 0.6945, 0.7124, 0.00465, 0.01426, 0.0005624, 0.00661, 0.008468, 0.008464, 0.008444, 0.007851]): _vg.add([_i], _w, 'REPLACE')
_vg = ob_base.vertex_groups.new(name='IK_Antena')
for _i, _w in zip([0, 1, 2, 3, 4, 5, 6, 7, 8, 9, 10, 11, 12, 13, 14, 15, 16, 17, 18, 19, 20, 21, 22, 23, 24, 25, 26, 27, 28, 29, 30, 31, 32, 33, 34, 35, 36, 37, 38, 39, 40, 41, 42, 43, 44, 45, 46, 47, 48, 49, 50, 51, 52, 53, 54, 55, 56, 57, 58, 59, 63, 64, 65, 66, 67, 68, 69, 70, 71, 72, 73, 75, 76, 77, 78, 79, 80, 81, 82, 83, 84, 85, 86, 87, 88, 89, 90, 91, 92, 93, 94, 95, 96, 97, 98, 99, 100, 101, 102, 103, 104, 105, 106, 107, 108, 109, 110, 111, 112, 113, 114, 115, 116, 117, 118, 119, 120, 121, 122, 123, 124, 125, 126, 127, 128, 129, 130, 131, 132, 133, 134, 135, 136, 137, 138, 139, 140, 141, 142, 143, 144, 145, 146, 147, 148, 149, 150, 151, 152, 153, 154, 155, 156, 157, 158, 159, 160, 161, 162, 163, 164, 165, 166, 167, 168, 169, 282, 283, 284, 285, 286, 287, 288, 312, 315, 318, 319, 321, 322, 324, 325, 327, 328, 330, 331, 333, 334, 336, 337, 339, 342, 345, 348, 349, 351, 352, 355, 357, 360, 363, 366, 369, 372, 374, 375, 377, 378, 379, 380, 381, 382, 383, 384, 385, 387, 388, 390, 391, 393, 396, 399, 447, 448, 454, 461, 475, 476, 477, 478, 479, 480, 481, 482, 483, 484, 485, 486, 487, 488, 489, 490, 491, 492, 493, 494, 495, 496, 497, 498, 499, 500, 501, 502, 503, 504, 505, 506, 507, 508, 509, 578, 579, 581, 582, 583, 584, 586, 587, 588, 589, 590, 591, 592, 593, 594, 595, 596, 597, 598, 600, 605, 606, 607, 608], [0.0, 0.0, 0.0, 0.0, 0.0, 0.0, 0.0, 0.0, 0.0, 0.0, 0.0, 0.0, 0.0, 0.0, 0.0, 0.0, 0.0, 0.0, 0.0, 0.0, 0.0, 0.0, 0.0, 0.0, 0.0, 0.0, 0.0, 0.0, 0.0, 0.0, 0.0, 0.0, 0.0, 0.0, 0.0, 0.0, 0.0, 0.0, 0.0, 0.0, 0.0, 0.0, 0.0, 0.0, 0.0, 0.0, 0.0, 0.0, 0.0, 0.0, 0.0, 0.0, 0.0, 0.0, 0.0, 0.0, 0.0, 0.0, 0.0, 0.0, 0.0, 0.0, 0.0, 0.0, 0.0, 2.454e-05, 0.02542, 0.02542, 0.02542, 0.02534, 0.02507, 0.0, 0.0, 0.0, 0.0, 0.0, 0.0, 0.0, 1.898e-09, 1.791e-11, 4.031e-14, 3.208e-17, 1.329e-20, 0.0, 1.192e-24, 2.005e-24, 5.227e-24, 2.155e-24, 0.0, 0.0, 0.0, 0.0, 0.0, 0.0, 0.0, 0.0, 1.605e-10, 4.006e-07, 0.0, 0.0, 0.0, 0.0, 0.0, 0.0, 0.0, 0.0, 0.0, 0.0, 0.0, 0.0, 0.0, 0.0, 0.0, 0.0, 0.0, 0.0, 0.0, 0.0, 0.0, 0.0, 0.0, 0.0, 0.0, 0.0, 0.0, 0.0, 0.0, 0.0, 0.0, 0.0, 0.0, 0.0, 0.0, 0.0, 0.0, 0.0, 0.0, 0.0, 0.0, 0.0, 0.0, 0.0, 0.0, 0.0, 0.0, 0.0, 0.0, 0.0, 0.0, 0.0, 0.0, 0.0, 0.0, 0.0, 0.0, 0.0, 0.0, 0.0, 0.0, 0.0, 0.0, 0.0, 0.0, 0.0, 0.0, 0.0, 0.0, 0.0, 0.0, 0.0, 0.0, 0.0, 0.0, 0.0, 0.0, 0.0, 0.0, 0.0, 0.0, 0.0, 0.0, 0.0, 0.0, 0.0, 0.0, 0.0, 0.0, 0.0, 0.0, 0.0, 0.0, 0.0, 0.0, 0.0, 0.0, 0.0, 0.0, 0.0, 0.0, 0.0, 0.0, 0.0, 0.0, 0.0, 0.0, 0.0, 0.0, 0.0, 0.0, 0.0, 0.0, 0.0, 0.0, 0.0, 0.0, 0.0, 0.0, 0.0, 0.0, 0.0, 0.0, 0.0, 0.0, 0.0, 0.0, 0.0, 0.0, 0.0, 0.0, 0.0, 0.0, 0.0, 0.0, 0.0, 0.0, 0.0, 0.0, 0.0, 6.737e-36, 0.0, 0.0, 2.517e-32, 1.966e-28, 0.0, 0.0, 0.0, 0.0, 0.0, 0.0, 0.0, 0.0, 0.0, 0.0, 0.0, 0.0, 0.0, 0.0, 0.0, 0.0, 0.0, 0.0, 0.0, 0.0, 0.0, 0.0, 0.0, 0.0, 0.0, 0.0, 0.0, 0.0, 0.0, 0.0, 0.0, 0.0, 0.0, 0.0, 0.0, 0.0, 0.0, 0.0, 0.0, 0.0, 0.0]): _vg.add([_i], _w, 'REPLACE')
_vg = ob_base.vertex_groups.new(name='Head')
for _i, _w in zip([0, 1, 2, 3, 4, 5, 6, 7, 8, 9, 10, 12, 13, 14, 17, 18, 19, 20, 21, 22, 23, 24, 25, 26, 27, 28, 29, 30, 31, 32, 33, 34, 35, 36, 37, 38, 39, 40, 43, 44, 45, 46, 47, 48, 67, 68, 69, 70, 71, 72, 73, 74, 75, 76, 77, 78, 101, 102, 103, 104, 105, 106, 107, 108, 109, 110, 111, 112, 113, 114, 135, 136, 137, 138, 139, 140, 141, 142, 143, 144, 145, 146, 147, 148, 170, 171, 172, 173, 174, 175, 176, 177, 178, 179, 180, 181, 182, 183, 184, 185, 186, 187, 188, 189, 190, 191, 192, 193, 194, 195, 196, 197, 199, 201, 202, 203, 204, 205, 206, 207, 208, 209, 210, 211, 212, 213, 214, 215, 216, 217, 218, 219, 220, 221, 222, 223, 224, 225, 227, 228, 230, 232, 234, 235, 236, 237, 239, 240, 241, 242, 243, 244, 245, 246, 247, 248, 249, 250, 251, 252, 253, 254, 255, 256, 257, 258, 259, 260, 261, 262, 263, 264, 265, 266, 267, 268, 269, 270, 271, 275, 276, 277, 278, 294, 295, 296, 297, 298, 299, 300, 306, 307, 308, 309, 310, 311, 312, 313, 314, 372, 375, 376, 378, 379, 381, 382, 384, 385, 387, 388, 390, 391, 392, 393, 394, 395, 396, 397, 398, 399, 400, 401, 402, 403, 404, 405, 406, 407, 408, 409, 410, 411, 412, 413, 414, 415, 416, 417, 418, 419, 420, 421, 422, 423, 424, 425, 426, 427, 428, 429, 430, 432, 433, 434, 436, 437, 438, 439, 440, 442, 443, 444, 445, 446, 447, 448, 449, 450, 451, 452, 453, 454, 455, 457, 458, 459, 460, 461, 463, 464, 465, 466, 467, 468, 469, 470, 471, 472, 473, 475, 476, 477, 478, 479, 480, 481, 482, 483, 484, 485, 486, 487, 488, 489, 494, 495, 496, 497, 498, 499, 500, 501, 502, 503, 504, 505, 506, 507, 508, 509, 510, 511, 512, 513, 514, 515, 516, 517, 518, 519, 520, 521, 522, 523, 524, 525, 526, 527, 528, 529, 530, 531, 532, 533, 534, 535, 536, 537, 538, 539, 540, 541, 542, 543, 544, 545, 546, 547, 548, 549, 550, 551, 552, 553, 554, 556, 557, 558, 559, 560, 561, 562, 563, 564, 565, 566, 567, 568, 569, 570, 572, 573, 574, 575, 576, 578, 579, 580, 581, 582, 583, 584, 585, 586, 587, 588, 589, 590, 591, 592, 593, 594, 595, 596, 597, 598, 599, 600, 601, 602, 603, 604, 605, 606, 607, 608, 609, 610, 611], [0.0, 0.0, 0.0, 0.0, 0.0, 0.0, 0.0, 0.0, 0.0, 0.0, 0.0, 0.0, 0.0, 0.0, 0.0, 0.0, 0.0, 0.0, 0.0, 0.0, 0.0, 0.0, 0.0, 0.0, 0.0, 0.0, 0.0, 0.0, 0.0, 0.0, 0.0, 0.0, 0.0, 0.0, 0.0, 0.0, 0.0, 0.0, 0.0, 0.0, 0.0, 0.0, 0.0, 0.0, 0.0, 0.0, 0.0, 0.0, 0.0, 0.0, 0.0, 0.0, 0.0, 0.0, 0.0, 0.0, 0.0, 0.0, 0.0, 0.0, 0.0, 0.0, 0.0, 0.0, 0.0, 0.0, 0.0, 0.0, 0.0, 0.0, 0.0, 0.0, 0.0, 0.0, 0.0, 0.0, 0.0, 0.0, 0.0, 0.0, 0.0, 0.0, 0.0, 0.0, 0.0, 0.0, 0.0, 0.0, 0.0, 0.0, 0.0, 0.0, 0.0, 0.0, 0.0, 0.0, 0.0, 0.0, 0.0, 0.0, 0.0, 0.0, 0.0, 0.0, 0.0, 0.0, 0.0, 0.0, 0.0, 0.0, 0.0, 0.0, 0.0, 0.0, 0.0, 0.0, 0.0, 0.0, 0.0, 0.0, 0.0, 0.0, 0.0, 0.0, 0.0, 0.0, 0.0, 0.0, 0.0, 0.0, 0.0, 0.0, 0.0, 0.0, 0.0, 0.0, 0.0, 0.0, 0.0, 0.0, 0.0, 0.0, 0.0, 0.0, 0.0, 0.0, 0.0, 0.0, 0.0, 0.0, 0.0, 0.0, 0.0, 0.0, 0.0, 0.0, 0.0, 0.0, 0.0, 0.0, 0.0, 0.0, 0.0, 0.0, 0.0, 0.0, 0.0, 0.0, 0.0, 0.0, 0.0, 0.0, 0.0, 0.0, 0.0, 0.0, 0.0, 0.0, 0.0, 0.0, 0.0, 0.0, 0.0, 0.0, 0.0, 0.0, 0.0, 0.0, 0.0, 0.0, 0.0, 0.0, 0.0, 0.0, 0.0, 0.0, 0.0, 0.0, 0.0, 0.0, 0.0, 0.0, 0.0, 0.0, 0.0, 0.0, 0.0, 0.0, 0.0, 0.0, 0.0, 0.0, 0.0, 0.0, 0.0, 0.0, 0.0, 0.0, 0.0, 0.0, 0.0, 0.0, 0.0, 0.0, 0.0, 0.0, 0.0, 0.0, 0.0, 0.0, 0.0, 0.0, 0.0, 0.0, 0.0, 0.0, 0.0, 0.0, 0.0, 0.0, 0.0, 0.0, 0.0, 0.0, 0.0, 0.0, 0.0, 0.0, 0.0, 0.0, 0.0, 0.0, 0.0, 0.0, 0.0, 0.0, 0.0, 0.0, 0.0, 0.0, 0.0, 0.0, 0.0, 0.0, 0.0, 0.0, 0.0, 0.0, 0.0, 0.0, 0.0, 0.0, 0.0, 0.0, 0.0, 0.0, 0.0, 0.0, 0.0, 0.0, 0.0, 0.0, 0.0, 0.0, 0.0, 0.0, 0.0, 0.0, 0.0, 0.0, 0.0, 0.0, 0.0, 0.0, 0.0, 0.0, 0.0, 0.0, 0.0, 0.0, 0.0, 0.0, 0.0, 0.0, 0.0, 0.0, 0.0, 0.0, 0.0, 0.0, 0.0, 0.0, 0.0, 0.0, 0.0, 0.0, 0.0, 0.0, 0.0, 0.0, 0.0, 0.0, 0.0, 0.0, 0.0, 0.0, 0.0, 0.0, 0.0, 0.0, 0.0, 0.0, 0.0, 0.0, 0.0, 0.0, 0.0, 0.0, 0.0, 0.0, 0.0, 0.0, 0.0, 0.0, 0.0, 0.0, 0.0, 0.0, 0.0, 0.0, 0.0, 0.0, 0.0, 0.0, 0.0, 0.0, 0.0, 0.0, 0.0, 0.0, 0.0, 0.0, 0.0, 0.0, 0.0, 0.0, 0.0, 0.0, 0.0, 0.0, 0.0, 0.0, 0.0, 0.0, 0.0, 0.0, 0.0, 0.0, 0.0, 0.0, 0.0, 0.0, 0.0, 0.0, 0.0, 0.0, 0.0, 0.0, 0.0, 0.0, 0.0, 0.0, 0.0, 0.0, 0.0, 0.0, 0.0, 0.0, 0.0, 0.0, 0.0, 0.0, 0.0, 0.0, 0.0, 0.0, 0.0, 0.0, 0.0, 0.0, 0.0, 0.0, 0.0, 0.0, 0.0, 0.0, 0.0, 0.0, 0.0]): _vg.add([_i], _w, 'REPLACE')
_vg = ob_base.vertex_groups.new(name='Bone')
for _i, _w in zip([0, 1, 2, 3, 4, 5, 6, 7, 8, 9, 10, 11, 12, 13, 14, 15, 16, 17, 18, 19, 20, 21, 22, 23, 24, 25, 26, 27, 28, 29, 30, 31, 32, 33, 34, 35, 36, 37, 38, 39, 40, 41, 42, 43, 44, 45, 46, 47, 48, 49, 50, 51, 52, 53, 54, 55, 56, 57, 58, 59, 60, 61, 62, 63, 64, 65, 66, 67, 68, 69, 70, 71, 72, 73, 74, 75, 76, 77, 78, 79, 80, 81, 82, 83, 84, 85, 86, 87, 88, 89, 90, 91, 92, 93, 94, 95, 96, 97, 98, 99, 100, 101, 102, 103, 104, 105, 106, 107, 108, 109, 110, 111, 112, 113, 114, 115, 116, 117, 118, 119, 120, 121, 122, 123, 124, 125, 126, 127, 128, 129, 130, 131, 132, 133, 134, 135, 136, 137, 138, 139, 140, 141, 142, 143, 144, 145, 146, 147, 148, 149, 150, 151, 152, 153, 154, 155, 156, 157, 158, 159, 160, 161, 162, 163, 164, 165, 166, 167, 168, 169, 170, 171, 172, 173, 174, 175, 176, 177, 178, 179, 180, 181, 182, 183, 184, 185, 186, 187, 188, 189, 190, 191, 192, 193, 194, 195, 196, 197, 198, 199, 200, 201, 202, 203, 204, 205, 206, 207, 208, 209, 210, 211, 212, 213, 214, 215, 216, 217, 218, 219, 220, 221, 222, 223, 224, 225, 226, 227, 228, 229, 230, 231, 232, 233, 234, 235, 236, 237, 238, 239, 240, 241, 242, 243, 244, 245, 246, 247, 248, 249, 250, 251, 252, 253, 254, 255, 256, 257, 258, 259, 260, 261, 262, 263, 264, 265, 266, 267, 268, 269, 270, 271, 272, 273, 274, 275, 276, 277, 278, 279, 280, 281, 282, 283, 284, 285, 286, 287, 288, 289, 290, 291, 292, 293, 294, 295, 296, 297, 298, 299, 300, 301, 302, 303, 304, 305, 306, 307, 308, 309, 310, 311, 312, 313, 314, 315, 316, 317, 318, 319, 320, 321, 322, 323, 324, 325, 326, 327, 328, 329, 330, 331, 332, 333, 334, 335, 336, 337, 338, 339, 340, 341, 342, 343, 344, 345, 346, 347, 348, 349, 350, 351, 352, 353, 354, 355, 356, 357, 358, 359, 360, 361, 362, 363, 364, 365, 366, 367, 368, 369, 370, 371, 372, 373, 374, 375, 376, 377, 378, 379, 380, 381, 382, 383, 384, 385, 386, 387, 388, 389, 390, 391, 392, 393, 394, 395, 396, 397, 398, 399, 400, 401, 402, 403, 404, 405, 406, 407, 408, 409, 410, 411, 412, 413, 414, 415, 416, 417, 418, 419, 420, 421, 422, 423, 424, 425, 426, 427, 428, 429, 430, 431, 432, 433, 434, 435, 436, 437, 438, 439, 440, 441, 442, 443, 444, 445, 446, 447, 448, 449, 450, 451, 452, 453, 454, 455, 456, 457, 458, 459, 460, 461, 462, 463, 464, 465, 466, 467, 468, 469, 470, 471, 472, 473, 474, 475, 476, 477, 478, 479, 480, 481, 482, 483, 484, 485, 486, 487, 488, 489, 490, 491, 492, 493, 494, 495, 496, 497, 498, 499, 500, 501, 502, 503, 504, 505, 506, 507, 508, 509, 510, 511, 512, 513, 514, 515, 516, 517, 518, 519, 520, 521, 522, 523, 524, 525, 526, 527, 528, 529, 530, 531, 532, 533, 534, 535, 536, 537, 538, 539, 540, 541, 542, 543, 544, 545, 546, 547, 548, 549, 550, 551, 552, 553, 554, 555, 556, 557, 558, 559, 560, 561, 562, 563, 564, 565, 566, 567, 568, 569, 570, 571, 572, 573, 574, 575, 576, 577, 578, 579, 580, 581, 582, 583, 584, 585, 586, 587, 588, 589, 590, 591, 592, 593, 594, 595, 596, 597, 598, 599, 600, 601, 602, 603, 604, 605, 606, 607, 608, 609, 610, 611], [0.0, 0.0, 0.0, 0.0, 0.0, 0.0, 0.0, 0.0, 0.0, 0.0, 0.0, 0.0, 0.0, 0.0, 0.0, 0.0, 0.0, 0.0, 0.0, 0.0, 0.0, 0.0, 0.0, 0.0, 0.0, 0.0, 0.0, 0.0, 0.0, 0.0, 0.0, 0.0, 0.0, 0.0, 0.0, 0.0, 0.0, 0.0, 0.0, 0.0, 0.0, 0.0, 0.0, 0.0, 0.0, 0.0, 0.0, 0.0, 0.0, 0.0, 0.0, 0.0, 1.401e-45, 3.083e-44, 0.0, 0.0, 0.0, 0.0, 0.0, 0.0, 0.0, 0.0, 0.0, 0.0, 0.0, 0.0, 0.0, 0.0, 0.0, 0.0, 0.0, 0.0, 0.0, 0.0, 0.0, 0.0, 0.0, 0.0, 0.0, 0.0, 0.0, 0.0, 0.0, 0.0, 1.626e-43, 6.926e-06, 4.525e-05, 0.0, 0.0, 0.0, 0.0, 0.0, 0.0, 0.0, 0.0, 0.0, 0.0, 0.0, 0.0, 0.0, 0.0, 0.0, 0.0, 0.0, 0.0, 0.0, 0.0, 0.0, 0.0, 0.0, 0.0, 0.0, 0.0, 0.0, 0.0, 0.0, 0.0, 7.006e-45, 7.323e-30, 2.716e-26, 7.6e-23, 0.0, 0.0, 0.0, 0.0, 0.0, 0.0, 0.0, 0.0, 0.0, 0.0, 0.0, 0.0, 0.0, 0.0, 0.0, 0.0, 0.0, 0.0, 1.566e-30, 5.264e-36, 1.754e-39, 1.45e-38, 6.152e-43, 0.0, 0.0, 0.0, 0.0, 0.0, 0.0, 1.401e-45, 1.401e-44, 3.209e-24, 8.666e-22, 3.617e-19, 0.0, 0.0, 0.0, 0.0, 0.0, 0.0, 0.0, 0.0, 0.0, 0.0, 0.0, 0.0, 0.0, 0.0, 0.0, 1.0, 1.0, 1.0, 1.0, 1.0, 1.0, 1.0, 1.0, 1.0, 1.0, 1.0, 1.0, 1.0, 1.0, 1.0, 1.0, 1.0, 1.0, 1.0, 1.0, 1.0, 1.0, 1.0, 1.0, 1.0, 1.0, 1.0, 1.0, 1.0, 1.0, 1.0, 1.0, 1.0, 1.0, 1.0, 1.0, 1.0, 1.0, 1.0, 0.9973, 1.0, 1.0, 1.0, 1.0, 1.0, 1.0, 1.0, 1.0, 1.0, 1.0, 1.0, 1.0, 1.0, 1.0, 1.0, 1.0, 1.0, 1.0, 1.0, 1.0, 1.0, 1.0, 1.0, 1.0, 1.0, 1.0, 1.0, 1.0, 1.0, 1.0, 1.0, 1.0, 1.0, 1.0, 1.0, 1.0, 1.0, 0.986, 1.0, 1.0, 0.9972, 1.0, 1.0, 1.0, 1.0, 1.0, 1.0, 1.0, 1.0, 1.0, 1.0, 1.0, 1.0, 1.0, 1.0, 1.0, 1.0, 1.0, 1.0, 1.0, 1.0, 1.0, 7.439e-07, 2.897e-07, 5.419e-16, 3.557e-11, 0.000288, 4.711e-05, 8.958e-06, 3.075e-12, 3.684e-11, 6.495e-06, 2.757e-07, 1.169e-12, 6.4e-18, 9.102e-18, 1.299e-19, 3.655e-28, 1.019e-25, 1.012e-35, 0.0, 6.135e-41, 4.933e-17, 1.407e-15, 0.0, 1.027e-16, 1.582e-05, 0.0001136, 0.0003595, 6.759e-07, 4.899e-11, 3.548e-14, 1.23e-18, 4.286e-16, 8.27e-12, 3.2e-09, 5.87e-22, 0.0, 1.074e-15, 1.314e-13, 1.92e-20, 2.592e-16, 1.474e-12, 1.456e-18, 5.52e-20, 4.464e-16, 2.707e-21, 4.254e-28, 9.998e-25, 1.166e-25, 8.867e-18, 6.006e-39, 2.51e-20, 1.713e-12, 0.0, 3.463e-15, 9.308e-13, 0.0, 5.416e-10, 2.093e-16, 0.0, 4.184e-13, 0.0, 0.0, 2.797e-27, 2.635e-23, 0.0, 2.689e-41, 2.428e-38, 3.12e-40, 5.353e-23, 4.777e-42, 0.0, 8.927e-17, 2.059e-15, 0.0, 6.176e-28, 6.645e-14, 0.0, 6.543e-34, 1.113e-19, 0.0, 8.729e-15, 1.575e-17, 0.0, 1.063e-20, 1.135e-13, 0.0, 7.658e-18, 6.435e-12, 4.162e-43, 2.68e-19, 5.334e-05, 1.09e-42, 3.753e-20, 0.0009553, 0.0, 3.229e-23, 3.709e-05, 0.0, 9.705e-30, 2.594e-10, 0.0, 2.01e-38, 5.268e-24, 0.0, 2.288e-22, 1.067e-29, 0.0, 3.641e-26, 1.878e-23, 0.0, 2.09e-31, 7.38e-13, 0.0, 9.964e-38, 1.039e-23, 0.0, 0.0, 6.145e-38, 0.0, 1.063e-22, 5.406e-30, 0.0, 5.941e-15, 1.623e-21, 0.0, 7.117e-15, 2.451e-15, 0.0, 1.017e-13, 1.253e-11, 0.0, 9.174e-13, 1.27e-18, 1.401e-45, 1.818e-16, 1.454e-17, 0.01216, 0.001477, 1.385e-08, 0.0001717, 3.705e-08, 2.352e-12, 0.000162, 0.001468, 0.003378, 0.005394, 0.005934, 0.07483, 4.616e-07, 4.73e-18, 0.001001, 0.0001191, 0.0002326, 0.0004165, 0.0, 0.05397, 0.01328, 0.001183, 0.001592, 4.003e-05, 0.006583, 0.0002499, 0.02329, 6.954e-11, 5.201e-06, 0.0002752, 0.006847, 0.001083, 0.0002466, 3.559e-08, 1.609e-19, 1.054e-16, 6.175e-17, 1.985e-40, 2.671e-18, 2.851e-18, 3.312e-19, 2.064e-21, 6.258e-27, 5.658e-17, 7.229e-18, 2.718e-26, 2.888e-31, 1.825e-16, 1.037e-15, 2.889e-35, 7.287e-44, 2.378e-13, 2.8e-19, 5.968e-23, 7.377e-17, 5.911e-14, 7.014e-23, 9.94e-22, 4.552e-31, 6.885e-26, 2.406e-17, 1.226e-15, 1.776e-36, 3.647e-38, 3.818e-14, 1.998e-27, 6.058e-22, 4.141e-30, 0.0, 1.401e-44, 2.803e-45, 0.0, 0.0, 0.0, 0.0, 0.0, 0.0, 0.0, 0.0, 0.0, 0.0, 0.0, 0.0, 0.0, 0.0, 0.0, 0.0, 0.0, 0.0, 0.0, 0.0, 0.0, 0.0, 0.0, 0.0, 0.0, 0.0, 0.0, 0.0, 0.0, 0.0, 0.0, 1.0, 1.0, 1.0, 1.0, 1.0, 1.0, 1.0, 1.0, 0.9997, 0.994, 1.0, 1.0, 0.9988, 1.0, 1.0, 1.0, 1.0, 1.0, 1.0, 1.0, 1.0, 1.0, 1.0, 1.0, 1.0, 1.0, 1.0, 1.0, 1.0, 1.0, 1.0, 1.0, 1.0, 1.0, 1.0, 1.0, 1.0, 1.0, 1.0, 1.0, 1.0, 1.0, 1.0, 1.0, 1.0, 1.0, 1.0, 1.0, 1.0, 1.0, 1.0, 1.0, 0.9944, 1.0, 1.0, 1.0, 1.0, 1.0, 1.0, 1.0, 1.0, 1.0, 1.0, 1.0, 1.0, 1.0, 1.0, 1.0, 0.0, 0.0, 0.0, 0.0, 0.0, 0.0, 0.0, 0.0, 0.0, 0.0, 0.0, 0.0, 0.0, 0.0, 0.0, 0.0, 0.0, 0.0, 0.0, 0.0, 0.0, 0.0, 0.0, 0.0, 0.0, 0.0, 5.015e-19, 3.644e-18, 0.0, 0.0, 0.0, 0.0, 0.0, 0.0]): _vg.add([_i], _w, 'REPLACE')
_m = ob_base.modifiers.new('Armature', 'ARMATURE')
_m.object = ob_armature
ob_eyes.parent = ob_armature
ob_eyes.matrix_parent_inverse = Matrix(((-1.0, 3.042e-09, -9.807e-05, 9.49e-05), (-3.042e-09, -1.0, -2.983e-13, 2.886e-13), (-9.807e-05, 2.983e-13, 1.0, -0.9677), (0.0, 0.0, 0.0, 1.0)))
ob_eyes.location = (0.3695, -1.011, 1.018)
ob_eyes.rotation_euler = (1.571, 0.0, 0.0)
ob_eyes.scale = (0.3778, 0.4156, 0.1408)
ob_eyes.lineart.crease_threshold = 0.0
ob_bulb.parent = ob_armature
ob_bulb.matrix_parent_inverse = Matrix(((-0.2066, -0.8908, -0.4048, 1.125), (0.8907, -3.118e-06, -0.4546, 0.2753), (0.4049, -0.4545, 0.7934, -2.063), (0.0, 0.0, 0.0, 1.0)))
ob_bulb.location = (0.8454, 0.06837, 2.241)
ob_bulb.rotation_euler = (0.0, 2.057, 0.0)
ob_bulb.scale = (0.2803, 0.2803, 0.2803)
ob_bulb.lineart.crease_threshold = 0.0
ob_sphere_000.parent = ob_armature
ob_sphere_000.matrix_parent_inverse = Matrix(((-1.0, 3.042e-09, -9.807e-05, 9.49e-05), (-3.042e-09, -1.0, -2.983e-13, 2.886e-13), (-9.807e-05, 2.983e-13, 1.0, -0.9677), (0.0, 0.0, 0.0, 1.0)))
ob_sphere_000.location = (-0.3599, -1.011, 1.018)
ob_sphere_000.rotation_euler = (1.571, -0.0, 0.0)
ob_sphere_000.scale = (0.3778, 0.4156, 0.1408)
ob_sphere_000.lineart.crease_threshold = 0.0

# ---- collection membership
col_collection_1.objects.link(ob_armature)
col_collection_1.objects.link(ob_goggles)
col_collection_1.objects.link(ob_base)
col_collection_3.objects.link(ob_eyes)
col_collection_3.objects.link(ob_bulb)
col_collection_3.objects.link(ob_sphere_000)

# ---- scene / render settings (as saved in the file)
scene.frame_start = 0; scene.frame_end = 48; scene.frame_set(38)
scene.render.engine = 'BLENDER_EEVEE_NEXT'
scene.render.image_settings.color_mode = 'RGB'
scene.render.image_settings.compression = 90
scene.render.resolution_percentage = 50
scene.render.dither_intensity = 0.0
scene.render.bake_margin = 2
scene.render.bake_bias = 0.0
scene.cycles.use_denoising = False
scene.cycles.samples = 10
scene.cycles.sampling_pattern = 'TABULATED_SOBOL'
scene.cycles.light_sampling_threshold = 0.0
scene.cycles.use_adaptive_sampling = False
scene.cycles.use_light_tree = False
scene.cycles.blur_glossy = 0.0
scene.cycles.volume_bounces = 1
scene.cycles.pixel_filter_type = 'GAUSSIAN'
scene.cycles.sample_clamp_indirect = 0.0
scene.view_settings.view_transform = 'Standard'
bpy.context.view_layer.update()

# ---- added for rendering (the .blend has no active camera and no usable light): camera, sun
cam_auto = bpy.data.cameras.new('AutoCamera')
cam_auto.lens = 50.0
cam_auto.sensor_width = 36.0
cam_auto.clip_end = 1000.0
ob_auto_camera = bpy.data.objects.new('AutoCamera', cam_auto)
scene.collection.objects.link(ob_auto_camera)
ob_auto_camera.location = (4.88906, -5.86687, 5.27459)
ob_auto_camera.rotation_euler = (1.09748, -7.21219e-08, 0.694738)
scene.camera = ob_auto_camera
light_auto_sun = bpy.data.lights.new('AutoSun', 'SUN')
light_auto_sun.energy = 3.0
light_auto_sun.angle = 0.0523599
ob_auto_sun = bpy.data.objects.new('AutoSun', light_auto_sun)
scene.collection.objects.link(ob_auto_sun)
ob_auto_sun.rotation_euler = (0.872665, 0.174533, 0.523599)
bpy.context.view_layer.update()
